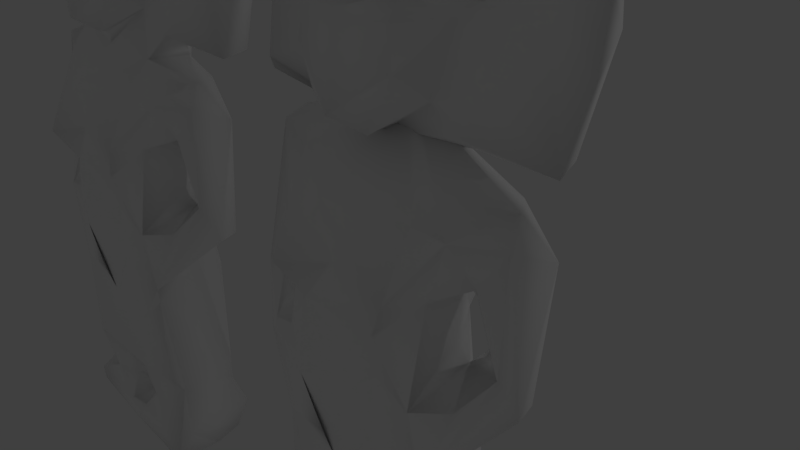 # Source: huaxtec-actuallylowpoly-neo-split.blend  (saved by Blender 2.78.0; exported with 4.5.12 LTS)
import bpy
from mathutils import Matrix  # noqa: F401  (used for matrix-valued properties, if any)

bpy.ops.wm.read_factory_settings(use_empty=True)
scene = bpy.context.scene
scene.name = 'Scene'

# ---- collections
col_collection_1 = bpy.data.collections.new('Collection 1'); scene.collection.children.link(col_collection_1)

# ---- materials (node trees are filled in below, after node groups)
mat_model_002 = bpy.data.materials.new('model.002')
mat_model_002.alpha_threshold = 0.0
mat_model_002.use_transparent_shadow = False
mat_model_002.diffuse_color = (1.0, 1.0, 1.0, 1.0)
mat_model_002.specular_color = (0.0, 0.0, 0.0)
mat_model_002.roughness = 0.5
mat_model_002.specular_intensity = 1.0

# ---- material node trees

# ---- world
world_world = bpy.data.worlds.new('World'); scene.world = world_world
world_world.color = (0.05088, 0.05088, 0.05088)
world_world.use_sun_shadow = False
world_world.sun_shadow_jitter_overblur = 0.0
world_world.cycles.sampling_method = 'MANUAL'

# ---- cameras
cam_camera = bpy.data.cameras.new('Camera')
cam_camera.clip_end = 100.0
cam_camera.lens = 35.0
cam_camera.sensor_width = 32.0
cam_camera.sensor_height = 18.0
cam_camera.ortho_scale = 7.314
cam_camera.dof.focus_distance = 0.0
cam_camera.dof.aperture_fstop = 128.0

# ---- lights
light_lamp = bpy.data.lights.new('Lamp', 'POINT')
light_lamp.transmission_factor = 0.0
light_lamp.cutoff_distance = 30.0
light_lamp.energy = 100.0
light_lamp.shadow_buffer_clip_start = 1.001
light_lamp.shadow_soft_size = 0.1
light_lamp.shadow_maximum_resolution = 0.006
light_lamp.use_absolute_resolution = True

# ---- meshes
me_model = bpy.data.meshes.new('model')
me_model.from_pydata([(-5.502, -1.08, 1.243), (-5.502, -1.082, 1.245), (-5.502, -1.082, 1.248), (-5.494, -1.111, 1.317), (-5.494, -1.112, 1.316), (-5.497, -1.113, 1.316), (-5.494, -1.111, 1.317), (-5.494, -1.115, 1.314), (-0.2418, -0.4765, -1.675), (-0.4237, -0.8261, -0.871), (0.2837, -1.181, -0.3156), (-1.099, -0.5355, -1.068), (-2.152, -1.321, -0.6769), (-3.081, -1.372, -0.5601), (-0.1976, -1.446, -0.1634), (-2.861, -0.798, -1.118), (-1.622, -0.1107, -1.357), (0.862, 0.2211, -1.654), (0.2297, -0.3431, -1.301), (0.2173, 0.2068, -1.584), (-2.318, -0.6657, -0.9977), (-3.228, -1.276, -0.6464), (-3.757, -1.26, -0.8822), (-3.54, -2.066, 0.2902), (-1.97, -1.305, -0.2319), (-4.319, -0.8615, -1.285), (-2.638, -1.57, 0.04164), (-3.368, -0.9208, -1.022), (1.749, -0.7732, -0.3513), (1.242, -1.067, 0.099), (1.526, 0.13, -1.509), (2.278, 0.5118, -1.745), (2.221, -0.05222, -1.173), (-4.141, -2.107, 0.3483), (-1.053, -1.243, 0.1023), (2.612, -0.3324, -0.6443), (-4.719, -1.205, -0.81), (2.201, -0.9993, 0.2748), (-3.818, -0.5961, -1.268), (2.949, -0.5911, -0.2243), (0.8562, -0.7956, -0.4255), (-3.137, -1.571, -0.005624), (1.228, 0.811, -2.098), (-3.437, -1.618, 0.1435), (-4.73, -0.8236, -1.231), (-3.657, -0.8474, -0.975), (2.469, -0.871, 0.247), (0.9019, 0.4716, -1.936), (2.669, 0.0406, -1.019), (-4.561, -1.698, -0.01345), (-4.674, -1.638, -0.3401), (0.6561, 0.5271, -1.57), (-0.9024, -1.265, 0.4812), (4.041, -0.1533, -0.4901), (5.134, 1.117, -1.97), (4.569, 0.705, -1.436), (1.183, -1.081, 0.6312), (4.84, 1.048, -1.974), (5.526, 1.112, -1.619), (5.099, 0.4648, -1.058), (3.873, 0.7816, -1.774), (4.025, -0.6013, 0.228), (-0.2038, -1.239, 0.3), (-5.682, -1.491, -0.463), (-0.7671, 0.357, -1.624), (3.582, 1.118, -1.865), (4.592, 1.246, -1.755), (-3.36, -1.34, 0.8998), (4.632, -0.1402, -0.2893), (4.058, 0.5068, -1.08), (4.319, -0.4089, 0.3906), (5.599, 0.5828, -1.05), (5.874, -0.2825, 0.1645), (-1.975, -0.2639, -0.8872), (4.624, 0.6371, -1.016), (5.142, 0.316, -0.7419), (-4.392, -1.843, 0.6488), (-0.3554, 0.4767, -1.336), (4.269, 0.1256, -0.4441), (-1.968, -0.9436, -0.2695), (1.898, 0.705, -1.807), (4.87, 0.2821, -0.5014), (5.282, -0.2932, 0.4537), (-1.576, -1.117, 0.3985), (4.082, 1.064, -1.742), (-5.674, -1.64, 0.02885), (1.666, 1.011, -1.61), (-3.48, -0.1307, -0.8722), (4.977, 0.8262, -0.6405), (-4.489, -1.346, 0.3913), (5.385, 1.413, -1.53), (4.139, 0.7661, -0.6932), (-1.741, -0.7027, -0.4022), (2.882, 0.9633, -1.835), (-2.375, -0.3242, -0.8811), (-3.721, -0.0571, -1.025), (-5.752, -1.213, -0.4849), (3.956, 1.296, -1.678), (0.5393, 0.7205, -1.8), (-2.325, -1.117, 0.3895), (1.175, 1.234, -2.003), (4.599, 1.525, -1.617), (4.501, 0.4643, -0.3121), (0.2188, 0.8746, -1.916), (-5.108, -1.113, 0.4116), (-2.177, 0.1315, -1.1), (0.5998, -0.398, 0.5813), (5.787, 0.3211, 0.6646), (0.7038, -1.11, 1.1), (0.8708, -0.3695, 0.725), (-4.848, -0.6794, -0.4802), (0.4722, 0.8743, -1.37), (0.881, 1.483, -2.097), (-0.3793, -1.164, 0.8221), (-4.401, -1.447, 0.9644), (-1.759, 0.6564, -1.836), (1.281, -0.9273, 1.379), (5.095, 1.496, -1.574), (0.3532, 1.156, -2.239), (-2.696, 0.1103, -1.123), (-5.597, -0.8357, -0.2029), (-0.03189, 0.886, -1.549), (-0.01264, 0.5349, -1.343), (3.784, 1.546, -1.53), (-1.302, -1.292, 1.243), (-0.3727, 0.7902, -1.443), (-3.204, -1.259, 0.6413), (-4.77, -0.2442, -0.9108), (1.941, 1.309, -1.354), (-0.909, -1.393, 1.171), (-1.964, 0.5392, -0.9425), (3.944, 0.3659, 0.9668), (-0.2425, -0.5557, 0.6317), (0.3719, 1.041, -1.536), (-1.944, -1.082, 0.6951), (0.3069, 1.593, -2.171), (-0.3338, 0.7033, -1.265), (4.096, 0.5902, -0.2871), (-1.622, -0.7051, 0.8856), (1.326, 1.283, -1.359), (-5.598, -1.17, 0.1995), (4.891, 1.829, -1.332), (-2.444, 1.014, -2.034), (4.994, 0.9886, -0.5163), (5.389, 1.643, -1.33), (-0.1333, -0.6955, 0.8009), (-2.303, 0.9103, -1.938), (-1.9, 1.047, -1.659), (-5.052, 0.02478, -1.015), (-2.457, -1.258, 0.9283), (-4.308, 0.3159, -1.347), (-2.151, 0.6829, -1.377), (-0.008058, 0.888, -1.21), (1.784, -0.3867, 0.7203), (-3.681, 0.9356, -1.932), (-1.688, -1.527, 1.746), (-0.3653, 0.8245, -1.277), (5.228, 0.9825, -0.2275), (-0.7298, -1.049, 1.662), (0.493, 1.175, -1.138), (-5.395, -0.5476, -0.3473), (0.7063, 1.223, -1.267), (0.6227, 1.899, -1.76), (5.006, 0.76, -0.01883), (1.217, -0.6135, 1.509), (-1.749, 1.368, -1.467), (-5.0, 0.6797, -1.69), (-3.562, -1.594, 1.469), (-1.785, -0.8202, 0.8781), (-5.698, 0.1576, -1.135), (4.175, 0.8812, 0.1677), (3.68, 1.983, -1.123), (4.029, 1.322, -0.4231), (4.468, 0.5078, 0.9315), (-5.388, -1.421, 1.196), (3.916, 1.81, -1.216), (5.278, 1.999, -1.038), (0.6346, -0.3904, 0.9998), (-1.912, 1.181, -1.223), (-5.836, -0.4892, -0.2382), (-2.727, -1.69, 2.017), (1.411, -0.1753, 0.8577), (-2.452, 1.507, -1.721), (-3.476, -1.783, 2.074), (4.639, 0.9201, 0.1498), (5.668, 0.8467, 0.8913), (0.2801, -0.03696, 0.6697), (-4.642, -1.743, 1.926), (-1.32, -0.7335, 1.246), (0.3321, 1.528, -1.407), (3.958, 1.042, 0.1072), (-4.87, 0.9383, -1.583), (5.004, 0.7259, 1.124), (-1.841, 0.8092, -0.667), (2.839, 1.724, -1.061), (-0.922, 1.377, -1.178), (5.389, 1.805, -0.509), (5.526, 1.336, 0.07308), (1.266, 0.08316, 0.7628), (-1.903, -0.406, 0.8029), (-3.365, 1.383, -1.715), (5.166, 1.422, -0.1354), (1.83, 1.614, -0.9681), (-5.655, -1.024, 0.9522), (-4.392, 1.185, -1.613), (-2.229, 0.5732, -0.55), (2.085, 0.2553, 0.8835), (5.131, 1.338, 0.3052), (4.344, 1.624, -0.5323), (-3.153, -1.336, 2.212), (0.1247, -0.3802, 1.135), (-1.597, 1.417, -1.19), (-0.5447, 1.136, -0.9703), (-2.822, 0.6409, -0.7701), (-5.82, -0.7922, 0.4207), (3.087, 0.3085, 0.856), (-1.774, -0.9758, 1.906), (4.605, 1.992, -1.017), (4.762, 1.671, -0.2661), (-3.632, 0.5889, -0.7925), (-0.5815, -0.2545, 0.9716), (0.2843, 1.15, -0.8868), (-3.064, -0.5045, 0.8179), (-2.435, -0.5789, 0.9538), (5.117, 2.043, -0.6298), (-4.18, 0.07729, -0.1865), (-4.537, 0.8616, -1.211), (-5.831, 0.08454, -0.3257), (-1.498, -0.1619, 0.6797), (-5.537, 0.6984, -1.078), (4.745, 1.218, 0.4141), (-3.944, -0.4919, 0.658), (-3.227, -1.01, 1.571), (5.479, 0.7704, 0.8863), (-4.98, -0.4946, 0.5506), (-5.851, -0.5013, 0.3792), (-5.423, -1.133, 1.519), (-5.699, -0.7929, 0.938), (-4.215, -0.9206, 1.295), (-4.553, -1.392, 2.128)], [], [(2, 0, 1), (2, 1, 0), (3, 4, 5), (5, 4, 6), (5, 7, 3), (6, 7, 5), (7, 4, 3), (6, 4, 7), (10, 14, 9), (8, 18, 9), (18, 8, 19), (12, 13, 15), (11, 8, 9), (9, 18, 10), (11, 16, 8), (62, 14, 10), (18, 19, 17), (12, 15, 20), (34, 14, 52), (15, 13, 21), (26, 13, 12), (14, 11, 9), (10, 18, 40), (21, 27, 15), (23, 33, 22), (40, 18, 30), (26, 12, 24), (36, 44, 22), (22, 33, 36), (25, 22, 44), (32, 30, 31), (10, 40, 29), (30, 18, 17), (50, 36, 33), (31, 48, 32), (29, 28, 37), (35, 39, 28), (48, 35, 28), (28, 39, 37), (19, 8, 77), (20, 79, 12), (23, 22, 43), (11, 14, 34), (40, 30, 28), (42, 30, 47), (30, 17, 47), (27, 21, 43), (38, 22, 25), (10, 29, 62), (26, 41, 13), (41, 21, 13), (28, 30, 48), (38, 45, 22), (30, 32, 48), (49, 50, 33), (40, 28, 29), (31, 30, 42), (37, 39, 46), (45, 43, 22), (71, 57, 54), (48, 31, 60), (48, 53, 35), (48, 60, 53), (20, 15, 94), (21, 41, 43), (57, 71, 59), (55, 57, 59), (27, 43, 45), (53, 39, 35), (64, 77, 8), (33, 23, 67), (42, 80, 31), (19, 51, 17), (39, 53, 61), (93, 60, 31), (36, 50, 63), (60, 69, 53), (58, 71, 54), (73, 16, 11), (47, 17, 51), (80, 93, 31), (64, 8, 16), (68, 75, 72), (72, 75, 71), (61, 53, 70), (69, 60, 55), (46, 39, 61), (57, 55, 66), (14, 62, 52), (24, 12, 79), (60, 84, 55), (67, 76, 33), (59, 74, 55), (59, 71, 75), (65, 60, 93), (81, 75, 68), (84, 66, 55), (49, 33, 76), (53, 69, 91), (53, 68, 70), (50, 85, 63), (68, 53, 78), (74, 69, 55), (67, 23, 43), (25, 44, 38), (49, 85, 50), (56, 29, 37), (103, 47, 98), (63, 96, 36), (98, 47, 51), (68, 72, 70), (20, 92, 79), (77, 122, 19), (84, 60, 65), (118, 42, 47), (81, 68, 78), (76, 89, 49), (11, 92, 73), (15, 27, 87), (11, 34, 83), (99, 24, 79), (72, 82, 70), (59, 75, 88), (80, 42, 100), (54, 57, 101), (74, 59, 88), (99, 26, 24), (20, 94, 92), (15, 87, 94), (44, 95, 38), (41, 26, 126), (54, 90, 58), (84, 65, 97), (72, 71, 58), (11, 83, 92), (115, 64, 16), (73, 105, 16), (53, 91, 78), (61, 70, 46), (86, 80, 100), (103, 118, 47), (66, 84, 101), (73, 92, 94), (78, 102, 81), (117, 54, 101), (29, 106, 62), (103, 64, 115), (83, 34, 52), (118, 103, 115), (85, 49, 104), (85, 96, 63), (45, 38, 95), (43, 41, 126), (113, 52, 62), (127, 95, 44), (56, 109, 29), (93, 80, 128), (51, 111, 98), (66, 101, 57), (79, 92, 99), (42, 112, 100), (45, 87, 27), (103, 121, 64), (87, 45, 95), (92, 83, 99), (94, 105, 73), (56, 37, 108), (96, 85, 140), (90, 54, 117), (26, 99, 126), (76, 67, 114), (132, 113, 62), (96, 110, 36), (16, 105, 130), (156, 77, 64), (116, 108, 37), (104, 140, 85), (75, 81, 88), (112, 42, 118), (104, 49, 89), (84, 97, 101), (115, 16, 130), (105, 94, 119), (82, 72, 107), (86, 128, 80), (127, 44, 36), (51, 19, 122), (83, 134, 99), (46, 153, 37), (87, 119, 94), (62, 106, 132), (144, 58, 90), (121, 125, 156), (64, 121, 156), (91, 137, 78), (91, 69, 74), (129, 124, 52), (129, 52, 113), (81, 102, 163), (97, 65, 123), (124, 83, 52), (110, 96, 120), (152, 51, 122), (112, 118, 135), (56, 108, 109), (111, 51, 152), (77, 136, 122), (74, 88, 143), (102, 78, 137), (127, 36, 110), (144, 90, 117), (123, 65, 93), (89, 76, 114), (129, 113, 108), (77, 156, 136), (99, 134, 149), (98, 133, 103), (171, 93, 128), (118, 115, 135), (106, 29, 109), (100, 139, 86), (120, 96, 140), (91, 74, 143), (133, 98, 111), (105, 142, 146), (142, 105, 119), (37, 153, 116), (117, 101, 141), (151, 105, 146), (109, 108, 177), (67, 43, 126), (131, 153, 46), (145, 108, 113), (124, 138, 83), (134, 83, 168), (152, 122, 136), (46, 70, 131), (147, 135, 115), (163, 88, 81), (103, 133, 121), (97, 123, 101), (116, 129, 108), (127, 150, 95), (142, 119, 154), (110, 120, 160), (138, 168, 83), (164, 116, 153), (126, 99, 149), (87, 154, 119), (150, 87, 95), (144, 117, 141), (115, 130, 147), (148, 150, 127), (113, 132, 145), (89, 114, 104), (105, 151, 130), (149, 134, 155), (150, 154, 87), (100, 112, 139), (136, 156, 152), (67, 126, 149), (160, 148, 110), (168, 155, 134), (135, 162, 112), (127, 110, 148), (129, 116, 158), (124, 129, 158), (88, 157, 143), (133, 111, 159), (111, 152, 159), (170, 102, 137), (140, 104, 214), (88, 163, 157), (93, 171, 123), (67, 149, 167), (141, 101, 123), (121, 133, 189), (133, 159, 161), (165, 135, 147), (166, 150, 148), (177, 108, 145), (189, 133, 161), (137, 91, 172), (149, 155, 167), (170, 163, 102), (160, 120, 179), (150, 166, 154), (67, 167, 114), (128, 86, 139), (140, 179, 120), (148, 160, 169), (166, 148, 169), (70, 82, 173), (124, 188, 138), (218, 91, 143), (139, 112, 162), (114, 174, 104), (130, 151, 205), (169, 160, 179), (156, 125, 212), (196, 58, 144), (176, 144, 141), (141, 123, 175), (154, 200, 142), (218, 172, 91), (131, 70, 173), (130, 178, 147), (190, 137, 172), (167, 174, 114), (155, 180, 167), (175, 123, 171), (179, 140, 214), (181, 153, 198), (165, 147, 178), (152, 156, 212), (170, 184, 163), (174, 167, 187), (143, 157, 201), (164, 153, 181), (174, 214, 104), (210, 177, 145), (183, 167, 180), (139, 189, 161), (125, 121, 195), (182, 146, 142), (82, 107, 185), (170, 137, 190), (82, 185, 192), (144, 176, 196), (204, 154, 166), (183, 187, 167), (124, 158, 188), (132, 106, 186), (159, 152, 212), (109, 186, 106), (166, 169, 229), (128, 139, 202), (199, 168, 138), (171, 128, 194), (121, 189, 195), (200, 182, 142), (132, 186, 220), (146, 182, 151), (179, 214, 235), (194, 128, 202), (158, 116, 164), (175, 217, 141), (168, 199, 216), (131, 206, 153), (162, 135, 165), (197, 185, 107), (197, 107, 196), (220, 210, 145), (191, 204, 166), (181, 109, 177), (202, 161, 159), (109, 181, 198), (212, 221, 159), (203, 214, 174), (161, 202, 139), (157, 163, 207), (173, 82, 192), (130, 205, 193), (205, 151, 182), (212, 125, 195), (218, 208, 172), (198, 186, 109), (189, 139, 162), (138, 188, 228), (159, 221, 202), (200, 154, 204), (141, 217, 176), (198, 221, 186), (153, 206, 198), (155, 216, 180), (179, 227, 169), (210, 158, 164), (229, 191, 166), (164, 181, 177), (177, 210, 164), (162, 165, 211), (210, 188, 158), (212, 186, 221), (155, 168, 216), (235, 227, 179), (174, 187, 236), (145, 132, 220), (228, 199, 138), (188, 210, 220), (182, 213, 205), (201, 157, 207), (214, 203, 237), (220, 186, 212), (130, 193, 178), (203, 174, 236), (219, 213, 200), (171, 217, 175), (200, 213, 182), (171, 215, 190), (225, 219, 226), (215, 171, 194), (194, 202, 215), (220, 212, 193), (213, 219, 222), (206, 131, 215), (205, 220, 193), (170, 230, 184), (189, 162, 211), (185, 233, 192), (213, 222, 205), (208, 217, 171), (205, 228, 220), (180, 209, 183), (208, 171, 172), (227, 225, 229), (205, 222, 228), (228, 223, 199), (206, 215, 202), (178, 193, 211), (207, 163, 184), (222, 223, 228), (226, 204, 191), (234, 225, 227), (229, 169, 227), (143, 201, 218), (216, 199, 223), (171, 190, 172), (173, 170, 131), (131, 170, 190), (234, 231, 225), (195, 189, 211), (219, 200, 204), (176, 224, 196), (202, 221, 198), (197, 196, 201), (226, 191, 229), (219, 225, 222), (183, 239, 187), (165, 178, 211), (190, 215, 131), (212, 211, 193), (219, 204, 226), (229, 225, 226), (218, 217, 208), (198, 206, 202), (207, 233, 197), (225, 231, 222), (195, 211, 212), (197, 233, 185), (176, 217, 224), (201, 196, 224), (197, 201, 207), (228, 188, 220), (209, 180, 216), (203, 236, 237), (234, 227, 237), (230, 170, 173), (238, 222, 231), (223, 222, 232), (184, 230, 207), (239, 183, 209), (234, 238, 231), (237, 227, 235), (237, 235, 214), (187, 239, 236), (224, 217, 218), (222, 238, 232), (223, 232, 209), (223, 209, 216), (234, 237, 238), (218, 201, 224), (238, 237, 236), (207, 192, 233), (230, 173, 192), (232, 238, 209), (239, 238, 236), (238, 239, 209), (207, 230, 192), (58, 196, 107), (72, 58, 107)])
me_model.polygons.foreach_set('use_smooth', [True] * 480)
_uv = me_model.uv_layers.new(name='UVMap.001')
_uv.uv.foreach_set('vector', [0.3384, 0.9642, 0.338, 0.9641, 0.3382, 0.9642, 0.3384, 0.9642, 0.3382, 0.9642, 0.338, 0.9641, 0.3446, 0.9638, 0.3446, 0.9639, 0.3446, 0.9641, 0.3446, 0.9641, 0.3446, 0.9639, 0.3446, 0.9638, 0.3446, 0.9641, 0.3446, 0.9639, 0.3446, 0.9638, 0.3446, 0.9638, 0.3446, 0.9639, 0.3446, 0.9641, 0.3446, 0.9639, 0.3446, 0.9639, 0.3446, 0.9638, 0.3446, 0.9638, 0.3446, 0.9639, 0.3446, 0.9639, 0.2851, 0.4853, 0.297, 0.5223, 0.2237, 0.5336, 0.1539, 0.5183, 0.1758, 0.4789, 0.2237, 0.5336, 0.1758, 0.4789, 0.1539, 0.5183, 0.1268, 0.4697, 0.242, 0.69, 0.2568, 0.7536, 0.1879, 0.7379, 0.1939, 0.5854, 0.1539, 0.5183, 0.2237, 0.5336, 0.2237, 0.5336, 0.1758, 0.4789, 0.2851, 0.4853, 0.1939, 0.5854, 0.1451, 0.6249, 0.1539, 0.5183, 0.3233, 0.5228, 0.297, 0.5223, 0.2851, 0.4853, 0.1758, 0.4789, 0.1268, 0.4697, 0.1245, 0.4166, 0.242, 0.69, 0.1879, 0.7379, 0.1957, 0.6865, 0.299, 0.5969, 0.297, 0.5223, 0.329, 0.5793, 0.1879, 0.7379, 0.2568, 0.7536, 0.2375, 0.776, 0.3, 0.7302, 0.2568, 0.7536, 0.242, 0.69, 0.297, 0.5223, 0.1939, 0.5854, 0.2237, 0.5336, 0.2851, 0.4853, 0.1758, 0.4789, 0.2558, 0.4282, 0.2375, 0.776, 0.1958, 0.7831, 0.1879, 0.7379, 0.3365, 0.8142, 0.3363, 0.8622, 0.218, 0.819, 0.2558, 0.4282, 0.1758, 0.4789, 0.1488, 0.3566, 0.3, 0.7302, 0.242, 0.69, 0.2743, 0.6744, 0.2153, 0.9004, 0.1712, 0.8935, 0.218, 0.819, 0.218, 0.819, 0.3363, 0.8622, 0.2153, 0.9004, 0.1697, 0.8634, 0.218, 0.819, 0.1712, 0.8935, 0.1881, 0.3029, 0.1488, 0.3566, 0.1172, 0.2929, 0.2851, 0.4853, 0.2558, 0.4282, 0.3093, 0.3983, 0.1488, 0.3566, 0.1758, 0.4789, 0.1245, 0.4166, 0.2591, 0.9115, 0.2153, 0.9004, 0.3363, 0.8622, 0.1172, 0.2929, 0.1882, 0.2721, 0.1881, 0.3029, 0.3093, 0.3983, 0.2695, 0.3423, 0.3265, 0.3252, 0.2418, 0.2777, 0.2807, 0.2529, 0.2695, 0.3423, 0.1882, 0.2721, 0.2418, 0.2777, 0.2695, 0.3423, 0.2695, 0.3423, 0.2807, 0.2529, 0.3265, 0.3252, 0.1268, 0.4697, 0.1539, 0.5183, 0.1247, 0.512, 0.1957, 0.6865, 0.2572, 0.6686, 0.242, 0.69, 0.3365, 0.8142, 0.218, 0.819, 0.3035, 0.797, 0.1939, 0.5854, 0.297, 0.5223, 0.299, 0.5969, 0.2558, 0.4282, 0.1488, 0.3566, 0.2695, 0.3423, 0.0701, 0.3762, 0.1488, 0.3566, 0.09594, 0.4115, 0.1488, 0.3566, 0.1245, 0.4166, 0.09594, 0.4115, 0.1958, 0.7831, 0.2375, 0.776, 0.3035, 0.797, 0.1615, 0.8161, 0.218, 0.819, 0.1697, 0.8634, 0.2851, 0.4853, 0.3093, 0.3983, 0.3233, 0.5228, 0.3, 0.7302, 0.2939, 0.775, 0.2568, 0.7536, 0.2939, 0.775, 0.2375, 0.776, 0.2568, 0.7536, 0.2695, 0.3423, 0.1488, 0.3566, 0.1882, 0.2721, 0.1615, 0.8161, 0.1923, 0.8048, 0.218, 0.819, 0.1488, 0.3566, 0.1881, 0.3029, 0.1882, 0.2721, 0.2912, 0.8952, 0.2591, 0.9115, 0.3363, 0.8622, 0.2558, 0.4282, 0.2695, 0.3423, 0.3093, 0.3983, 0.1172, 0.2929, 0.1488, 0.3566, 0.0701, 0.3762, 0.3265, 0.3252, 0.2807, 0.2529, 0.321, 0.2897, 0.1923, 0.8048, 0.3035, 0.797, 0.218, 0.819, 0.188, 0.01619, 0.09956, 0.07648, 0.1004, 0.04941, 0.1882, 0.2721, 0.1172, 0.2929, 0.1149, 0.1625, 0.1882, 0.2721, 0.2496, 0.154, 0.2418, 0.2777, 0.1882, 0.2721, 0.1149, 0.1625, 0.2496, 0.154, 0.1957, 0.6865, 0.1879, 0.7379, 0.1829, 0.6975, 0.2375, 0.776, 0.2939, 0.775, 0.3035, 0.797, 0.09956, 0.07648, 0.188, 0.01619, 0.1892, 0.05838, 0.1456, 0.09881, 0.09956, 0.07648, 0.1892, 0.05838, 0.1958, 0.7831, 0.3035, 0.797, 0.1923, 0.8048, 0.2496, 0.154, 0.2807, 0.2529, 0.2418, 0.2777, 0.1101, 0.5472, 0.1247, 0.512, 0.1539, 0.5183, 0.3363, 0.8622, 0.3365, 0.8142, 0.35, 0.7928, 0.0701, 0.3762, 0.09723, 0.3209, 0.1172, 0.2929, 0.1268, 0.4697, 0.1145, 0.4282, 0.1245, 0.4166, 0.2807, 0.2529, 0.2496, 0.154, 0.3179, 0.1619, 0.09739, 0.238, 0.1149, 0.1625, 0.1172, 0.2929, 0.2153, 0.9004, 0.2591, 0.9115, 0.2454, 0.9767, 0.1149, 0.1625, 0.1756, 0.1433, 0.2496, 0.154, 0.1195, 0.01694, 0.188, 0.01619, 0.1004, 0.04941, 0.1837, 0.6562, 0.1451, 0.6249, 0.1939, 0.5854, 0.09594, 0.4115, 0.1245, 0.4166, 0.1145, 0.4282, 0.09723, 0.3209, 0.09739, 0.238, 0.1172, 0.2929, 0.1101, 0.5472, 0.1539, 0.5183, 0.1451, 0.6249, 0.2683, 0.1046, 0.2174, 0.05883, 0.3146, 0.004364, 0.3146, 0.004364, 0.2174, 0.05883, 0.188, 0.01619, 0.3179, 0.1619, 0.2496, 0.154, 0.3168, 0.1407, 0.1756, 0.1433, 0.1149, 0.1625, 0.1456, 0.09881, 0.321, 0.2897, 0.2807, 0.2529, 0.3179, 0.1619, 0.09956, 0.07648, 0.1456, 0.09881, 0.09902, 0.09483, 0.297, 0.5223, 0.3233, 0.5228, 0.329, 0.5793, 0.2743, 0.6744, 0.242, 0.69, 0.2572, 0.6686, 0.1149, 0.1625, 0.1049, 0.1357, 0.1456, 0.09881, 0.35, 0.7928, 0.3413, 0.8795, 0.3363, 0.8622, 0.1892, 0.05838, 0.1767, 0.09653, 0.1456, 0.09881, 0.1892, 0.05838, 0.188, 0.01619, 0.2174, 0.05883, 0.09055, 0.1765, 0.1149, 0.1625, 0.09739, 0.238, 0.2338, 0.08132, 0.2174, 0.05883, 0.2683, 0.1046, 0.1049, 0.1357, 0.09902, 0.09483, 0.1456, 0.09881, 0.2912, 0.8952, 0.3363, 0.8622, 0.3413, 0.8795, 0.2496, 0.154, 0.1756, 0.1433, 0.1947, 0.1339, 0.2496, 0.154, 0.2683, 0.1046, 0.3168, 0.1407, 0.2591, 0.9115, 0.2805, 0.9828, 0.2454, 0.9767, 0.2683, 0.1046, 0.2496, 0.154, 0.2406, 0.1338, 0.1767, 0.09653, 0.1756, 0.1433, 0.1456, 0.09881, 0.35, 0.7928, 0.3365, 0.8142, 0.3035, 0.797, 0.1697, 0.8634, 0.1712, 0.8935, 0.1615, 0.8161, 0.2912, 0.8952, 0.2805, 0.9828, 0.2591, 0.9115, 0.3474, 0.4063, 0.3093, 0.3983, 0.3265, 0.3252, 0.07138, 0.4624, 0.09594, 0.4115, 0.09485, 0.434, 0.2454, 0.9767, 0.2313, 0.9832, 0.2153, 0.9004, 0.09485, 0.434, 0.09594, 0.4115, 0.1145, 0.4282, 0.2683, 0.1046, 0.3146, 0.004364, 0.3168, 0.1407, 0.1957, 0.6865, 0.2381, 0.6496, 0.2572, 0.6686, 0.1247, 0.512, 0.1238, 0.4851, 0.1268, 0.4697, 0.1049, 0.1357, 0.1149, 0.1625, 0.09055, 0.1765, 0.03949, 0.4484, 0.0701, 0.3762, 0.09594, 0.4115, 0.2338, 0.08132, 0.2683, 0.1046, 0.2406, 0.1338, 0.3413, 0.8795, 0.3015, 0.8845, 0.2912, 0.8952, 0.1939, 0.5854, 0.2381, 0.6496, 0.1837, 0.6562, 0.1879, 0.7379, 0.1958, 0.7831, 0.1578, 0.7796, 0.1939, 0.5854, 0.299, 0.5969, 0.3125, 0.6344, 0.3055, 0.7004, 0.2743, 0.6744, 0.2572, 0.6686, 0.3146, 0.004364, 0.3256, 0.0519, 0.3168, 0.1407, 0.1892, 0.05838, 0.2174, 0.05883, 0.1981, 0.06809, 0.09723, 0.3209, 0.0701, 0.3762, 0.05332, 0.3781, 0.1004, 0.04941, 0.09956, 0.07648, 0.09366, 0.08482, 0.1767, 0.09653, 0.1892, 0.05838, 0.1981, 0.06809, 0.3055, 0.7004, 0.3, 0.7302, 0.2743, 0.6744, 0.1957, 0.6865, 0.1829, 0.6975, 0.2381, 0.6496, 0.1879, 0.7379, 0.1578, 0.7796, 0.1829, 0.6975, 0.1712, 0.8935, 0.1463, 0.8038, 0.1615, 0.8161, 0.2939, 0.775, 0.3, 0.7302, 0.3267, 0.7751, 0.1004, 0.04941, 0.1098, 0.02395, 0.1195, 0.01694, 0.1049, 0.1357, 0.09055, 0.1765, 0.09487, 0.1441, 0.3146, 0.004364, 0.188, 0.01619, 0.1195, 0.01694, 0.1939, 0.5854, 0.3125, 0.6344, 0.2381, 0.6496, 0.07739, 0.619, 0.1101, 0.5472, 0.1451, 0.6249, 0.1837, 0.6562, 0.1418, 0.6698, 0.1451, 0.6249, 0.2496, 0.154, 0.1947, 0.1339, 0.2406, 0.1338, 0.3179, 0.1619, 0.3168, 0.1407, 0.321, 0.2897, 0.0823, 0.3507, 0.09723, 0.3209, 0.05332, 0.3781, 0.07138, 0.4624, 0.03949, 0.4484, 0.09594, 0.4115, 0.09902, 0.09483, 0.1049, 0.1357, 0.09366, 0.08482, 0.1837, 0.6562, 0.2381, 0.6496, 0.1829, 0.6975, 0.2406, 0.1338, 0.2308, 0.1012, 0.2338, 0.08132, 0.8234, 0.08331, 0.8281, 0.08637, 0.8258, 0.1135, 0.6123, 0.449, 0.6178, 0.4495, 0.609, 0.4903, 0.07138, 0.4624, 0.1101, 0.5472, 0.07739, 0.619, 0.3125, 0.6344, 0.299, 0.5969, 0.329, 0.5793, 0.03949, 0.4484, 0.07138, 0.4624, 0.07739, 0.619, 0.2805, 0.9828, 0.2912, 0.8952, 0.2921, 0.9247, 0.2805, 0.9828, 0.2313, 0.9832, 0.2454, 0.9767, 0.1923, 0.8048, 0.1615, 0.8161, 0.1463, 0.8038, 0.3035, 0.797, 0.2939, 0.775, 0.3267, 0.7751, 0.3503, 0.5331, 0.329, 0.5793, 0.3233, 0.5228, 0.1576, 0.8909, 0.1463, 0.8038, 0.1712, 0.8935, 0.3474, 0.4063, 0.3192, 0.423, 0.3093, 0.3983, 0.09739, 0.238, 0.09723, 0.3209, 0.09981, 0.318, 0.1145, 0.4282, 0.1092, 0.4392, 0.09485, 0.434, 0.8243, 0.1097, 0.8258, 0.1135, 0.8282, 0.1002, 0.2572, 0.6686, 0.2381, 0.6496, 0.3055, 0.7004, 0.0701, 0.3762, 0.03508, 0.3982, 0.05332, 0.3781, 0.1923, 0.8048, 0.1578, 0.7796, 0.1958, 0.7831, 0.07138, 0.4624, 0.09078, 0.4799, 0.1101, 0.5472, 0.1578, 0.7796, 0.1923, 0.8048, 0.1463, 0.8038, 0.2381, 0.6496, 0.3125, 0.6344, 0.3055, 0.7004, 0.1829, 0.6975, 0.1418, 0.6698, 0.1837, 0.6562, 0.3474, 0.4063, 0.3265, 0.3252, 0.3759, 0.4499, 0.6871, 0.9459, 0.6438, 0.9429, 0.6701, 0.9417, 0.1098, 0.02395, 0.1004, 0.04941, 0.1028, 0.04384, 0.3, 0.7302, 0.3055, 0.7004, 0.3267, 0.7751, 0.3413, 0.8795, 0.35, 0.7928, 0.3443, 0.8788, 0.3155, 0.5169, 0.3503, 0.5331, 0.3233, 0.5228, 0.2313, 0.9832, 0.2008, 0.9058, 0.2153, 0.9004, 0.1451, 0.6249, 0.1418, 0.6698, 0.1322, 0.6483, 0.1091, 0.5138, 0.1247, 0.512, 0.1101, 0.5472, 0.385, 0.3996, 0.3759, 0.4499, 0.3265, 0.3252, 0.2921, 0.9247, 0.267, 0.9744, 0.2805, 0.9828, 0.2174, 0.05883, 0.2338, 0.08132, 0.1981, 0.06809, 0.03508, 0.3982, 0.0701, 0.3762, 0.03949, 0.4484, 0.2921, 0.9247, 0.2912, 0.8952, 0.3015, 0.8845, 0.1049, 0.1357, 0.09487, 0.1441, 0.09366, 0.08482, 0.07739, 0.619, 0.1451, 0.6249, 0.1322, 0.6483, 0.1418, 0.6698, 0.1829, 0.6975, 0.1431, 0.7183, 0.3256, 0.0519, 0.3146, 0.004364, 0.3113, 0.004573, 0.8238, 0.344, 0.8186, 0.3277, 0.8244, 0.3328, 0.1576, 0.8909, 0.1712, 0.8935, 0.2153, 0.9004, 0.1145, 0.4282, 0.1268, 0.4697, 0.1238, 0.4851, 0.3125, 0.6344, 0.3286, 0.6659, 0.3055, 0.7004, 0.5998, 0.3107, 0.5999, 0.3495, 0.589, 0.3353, 0.1578, 0.7796, 0.1431, 0.7183, 0.1829, 0.6975, 0.6046, 0.512, 0.6178, 0.4495, 0.6152, 0.5036, 0.1138, 0.01913, 0.1195, 0.01694, 0.1098, 0.02395, 0.09078, 0.4799, 0.1032, 0.5095, 0.1091, 0.5138, 0.1101, 0.5472, 0.09078, 0.4799, 0.1091, 0.5138, 0.1947, 0.1339, 0.227, 0.1355, 0.2406, 0.1338, 0.1947, 0.1339, 0.1756, 0.1433, 0.1767, 0.09653, 0.3847, 0.5813, 0.374, 0.6164, 0.329, 0.5793, 0.3847, 0.5813, 0.329, 0.5793, 0.3503, 0.5331, 0.6969, 0.09343, 0.6909, 0.1266, 0.6832, 0.0859, 0.09487, 0.1441, 0.09055, 0.1765, 0.08979, 0.1607, 0.374, 0.6164, 0.3125, 0.6344, 0.329, 0.5793, 0.2008, 0.9058, 0.2313, 0.9832, 0.2258, 0.9677, 0.1167, 0.48, 0.1145, 0.4282, 0.1238, 0.4851, 0.03508, 0.3982, 0.03949, 0.4484, 0.02481, 0.442, 0.3474, 0.4063, 0.3759, 0.4499, 0.3192, 0.423, 0.1092, 0.4392, 0.1145, 0.4282, 0.1167, 0.48, 0.1247, 0.512, 0.121, 0.5088, 0.1238, 0.4851, 0.1767, 0.09653, 0.1981, 0.06809, 0.1993, 0.0694, 0.2308, 0.1012, 0.2406, 0.1338, 0.227, 0.1355, 0.1576, 0.8909, 0.2153, 0.9004, 0.2008, 0.9058, 0.1138, 0.01913, 0.1098, 0.02395, 0.1028, 0.04384, 0.0881, 0.1594, 0.09055, 0.1765, 0.09739, 0.238, 0.3015, 0.8845, 0.3413, 0.8795, 0.3443, 0.8788, 0.3847, 0.5813, 0.3503, 0.5331, 0.3759, 0.4499, 0.1247, 0.512, 0.1091, 0.5138, 0.121, 0.5088, 0.3055, 0.7004, 0.3286, 0.6659, 0.3463, 0.7134, 0.09485, 0.434, 0.09137, 0.4457, 0.07138, 0.4624, 0.8159, 0.1754, 0.8274, 0.2471, 0.8211, 0.2912, 0.03949, 0.4484, 0.07739, 0.619, 0.02481, 0.442, 0.3102, 0.4369, 0.3093, 0.3983, 0.3192, 0.423, 0.8601, 0.3735, 0.8245, 0.3696, 0.8238, 0.344, 0.2258, 0.9677, 0.2313, 0.9832, 0.267, 0.9744, 0.1947, 0.1339, 0.1767, 0.09653, 0.1993, 0.0694, 0.09137, 0.4457, 0.09485, 0.434, 0.1092, 0.4392, 0.1418, 0.6698, 0.03414, 0.6872, 0.05253, 0.6728, 0.03414, 0.6872, 0.1418, 0.6698, 0.1431, 0.7183, 0.589, 0.3353, 0.5999, 0.3495, 0.5442, 0.3883, 0.8238, 0.07922, 0.8258, 0.1135, 0.8193, 0.08421, 0.09196, 0.6622, 0.1418, 0.6698, 0.05253, 0.6728, 0.3192, 0.423, 0.3759, 0.4499, 0.3323, 0.4454, 0.35, 0.7928, 0.3035, 0.797, 0.3267, 0.7751, 0.3271, 0.1646, 0.3238, 0.3145, 0.321, 0.2897, 0.3294, 0.5086, 0.3759, 0.4499, 0.3503, 0.5331, 0.374, 0.6164, 0.3381, 0.6305, 0.3125, 0.6344, 0.3286, 0.6659, 0.3125, 0.6344, 0.3297, 0.648, 0.1167, 0.48, 0.1238, 0.4851, 0.121, 0.5088, 0.321, 0.2897, 0.3168, 0.1407, 0.3271, 0.1646, 0.06635, 0.6288, 0.02481, 0.442, 0.07739, 0.619, 0.6832, 0.0859, 0.7092, 0.08707, 0.6969, 0.09343, 0.07138, 0.4624, 0.09137, 0.4457, 0.09078, 0.4799, 0.09487, 0.1441, 0.09532, 0.1416, 0.09366, 0.08482, 0.385, 0.3996, 0.3847, 0.5813, 0.3759, 0.4499, 0.1576, 0.8909, 0.103, 0.8503, 0.1463, 0.8038, 0.03414, 0.6872, 0.1431, 0.7183, 0.03992, 0.7849, 0.2008, 0.9058, 0.2258, 0.9677, 0.206, 0.9478, 0.3381, 0.6305, 0.3297, 0.648, 0.3125, 0.6344, 0.5488, 0.399, 0.5442, 0.3883, 0.5999, 0.3495, 0.3267, 0.7751, 0.3055, 0.7004, 0.3463, 0.7134, 0.1578, 0.7796, 0.03992, 0.7849, 0.1431, 0.7183, 0.103, 0.8503, 0.1578, 0.7796, 0.1463, 0.8038, 0.1138, 0.01913, 0.1028, 0.04384, 0.1009, 0.04266, 0.07739, 0.619, 0.1322, 0.6483, 0.06635, 0.6288, 0.1294, 0.9141, 0.103, 0.8503, 0.1576, 0.8909, 0.3503, 0.5331, 0.3155, 0.5169, 0.3294, 0.5086, 0.3015, 0.8845, 0.3443, 0.8788, 0.2921, 0.9247, 0.1418, 0.6698, 0.09921, 0.6615, 0.1322, 0.6483, 0.3463, 0.7134, 0.3286, 0.6659, 0.4194, 0.6611, 0.103, 0.8503, 0.03992, 0.7849, 0.1578, 0.7796, 0.8601, 0.3735, 0.8863, 0.4011, 0.8245, 0.3696, 0.121, 0.5088, 0.1091, 0.5138, 0.1167, 0.48, 0.35, 0.7928, 0.3267, 0.7751, 0.3463, 0.7134, 0.206, 0.9478, 0.1294, 0.9141, 0.2008, 0.9058, 0.3297, 0.648, 0.4194, 0.6611, 0.3286, 0.6659, 0.02481, 0.442, 0.02773, 0.4107, 0.03508, 0.3982, 0.1576, 0.8909, 0.2008, 0.9058, 0.1294, 0.9141, 0.3847, 0.5813, 0.385, 0.3996, 0.3979, 0.5766, 0.374, 0.6164, 0.3847, 0.5813, 0.3979, 0.5766, 0.7092, 0.08707, 0.7056, 0.06984, 0.7233, 0.08814, 0.8286, 0.4424, 0.8143, 0.4393, 0.8108, 0.4375, 0.1092, 0.4392, 0.1167, 0.48, 0.1095, 0.4447, 0.2411, 0.127, 0.2422, 0.1161, 0.2339, 0.1367, 0.267, 0.9744, 0.2921, 0.9247, 0.2646, 0.9847, 0.7092, 0.08707, 0.6832, 0.0859, 0.7056, 0.06984, 0.09739, 0.238, 0.09283, 0.2174, 0.08979, 0.1607, 0.35, 0.7928, 0.3463, 0.7134, 0.3939, 0.8085, 0.8193, 0.08421, 0.8258, 0.1135, 0.8214, 0.1334, 0.8271, 0.4767, 0.8286, 0.4424, 0.8444, 0.4441, 0.8286, 0.4424, 0.8108, 0.4375, 0.8198, 0.4145, 0.8522, 0.6014, 0.8707, 0.563, 0.8667, 0.5791, 0.05919, 0.8974, 0.103, 0.8503, 0.1294, 0.9141, 0.3323, 0.4454, 0.3759, 0.4499, 0.3294, 0.5086, 0.8444, 0.4441, 0.8286, 0.4424, 0.8198, 0.4145, 0.6979, 0.1564, 0.7239, 0.1525, 0.7424, 0.1561, 0.3463, 0.7134, 0.4194, 0.6611, 0.3939, 0.8085, 0.2411, 0.127, 0.2418, 0.06338, 0.2422, 0.1161, 0.206, 0.9478, 0.2258, 0.9677, 0.2077, 0.9821, 0.103, 0.8503, 0.05919, 0.8974, 0.03992, 0.7849, 0.35, 0.7928, 0.3939, 0.8085, 0.3443, 0.8788, 0.8211, 0.2912, 0.8238, 0.344, 0.8245, 0.3696, 0.267, 0.9744, 0.2077, 0.9821, 0.2258, 0.9677, 0.1294, 0.9141, 0.206, 0.9478, 0.1166, 0.9588, 0.05919, 0.8974, 0.1294, 0.9141, 0.1138, 0.9584, 0.5984, 0.1767, 0.5977, 0.07556, 0.6145, 0.1278, 0.5478, 0.5976, 0.5689, 0.5943, 0.5956, 0.6145, 0.7496, 0.09682, 0.7239, 0.1525, 0.7233, 0.08814, 0.8245, 0.3696, 0.8863, 0.4011, 0.8801, 0.4165, 0.3443, 0.8788, 0.3505, 0.9543, 0.2921, 0.9247, 0.7903, 0.6306, 0.8113, 0.6429, 0.7684, 0.6419, 0.1166, 0.9588, 0.206, 0.9478, 0.2077, 0.9821, 0.8079, 0.5007, 0.8177, 0.5035, 0.7996, 0.516, 0.7587, 0.04336, 0.7911, 0.03686, 0.8053, 0.04435, 0.1062, 0.03534, 0.1138, 0.01913, 0.1022, 0.04939, 0.09892, 0.07094, 0.09581, 0.1405, 0.09916, 0.1141, 0.03992, 0.7849, 0.03128, 0.7602, 0.03414, 0.6872, 0.7496, 0.09682, 0.7424, 0.1561, 0.7239, 0.1525, 0.6103, 0.1761, 0.5984, 0.1767, 0.6145, 0.1278, 0.7903, 0.6306, 0.83, 0.618, 0.8504, 0.6184, 0.2275, 0.1411, 0.2132, 0.1429, 0.1964, 0.1408, 0.3939, 0.8085, 0.3505, 0.9543, 0.3443, 0.8788, 0.4194, 0.6611, 0.4403, 0.7418, 0.3939, 0.8085, 0.8177, 0.1599, 0.8285, 0.1721, 0.8159, 0.1754, 0.2077, 0.9821, 0.267, 0.9744, 0.2646, 0.9847, 0.6046, 0.3803, 0.5999, 0.3495, 0.6257, 0.3847, 0.8522, 0.6014, 0.8504, 0.6184, 0.83, 0.618, 0.8051, 0.4835, 0.8099, 0.4948, 0.7996, 0.516, 0.2411, 0.127, 0.2431, 0.08886, 0.2418, 0.06338, 0.3505, 0.9543, 0.3939, 0.8085, 0.4179, 0.8963, 0.2004, 0.04885, 0.2145, 0.04277, 0.2127, 0.04101, 0.5488, 0.399, 0.5999, 0.3495, 0.6046, 0.3803, 0.3505, 0.9543, 0.2646, 0.9847, 0.2921, 0.9247, 0.5857, 0.4776, 0.5933, 0.4377, 0.6023, 0.5081, 0.4413, 0.8043, 0.3939, 0.8085, 0.4403, 0.7418, 0.8245, 0.3696, 0.8444, 0.4441, 0.8198, 0.4145, 0.8177, 0.5035, 0.8271, 0.4767, 0.8315, 0.5366, 0.03311, 0.6743, 0.05253, 0.6728, 0.03414, 0.6872, 0.5977, 0.07556, 0.6146, 0.03341, 0.6217, 0.03468, 0.2411, 0.127, 0.2339, 0.1367, 0.2275, 0.1411, 0.5977, 0.07556, 0.6217, 0.03468, 0.607, 0.08708, 0.8053, 0.04435, 0.804, 0.05341, 0.7587, 0.04336, 0.03934, 0.8384, 0.03992, 0.7849, 0.05919, 0.8974, 0.4413, 0.8043, 0.4179, 0.8963, 0.3939, 0.8085, 0.5478, 0.5976, 0.5348, 0.5524, 0.5689, 0.5943, 0.6098, 0.5099, 0.617, 0.4428, 0.6353, 0.4653, 0.1152, 0.4527, 0.1167, 0.48, 0.1156, 0.4993, 0.6088, 0.4164, 0.6353, 0.4653, 0.617, 0.4428, 0.8514, 0.8854, 0.8223, 0.914, 0.8297, 0.8991, 0.8211, 0.2912, 0.8245, 0.3696, 0.8043, 0.3293, 0.621, 0.635, 0.5975, 0.6294, 0.5956, 0.6145, 0.8159, 0.1754, 0.8211, 0.2912, 0.8134, 0.2447, 0.8271, 0.4767, 0.8444, 0.4441, 0.8315, 0.5366, 0.03128, 0.7602, 0.03311, 0.6743, 0.03414, 0.6872, 0.6098, 0.5099, 0.6353, 0.4653, 0.6087, 0.5259, 0.8623, 0.647, 0.8826, 0.6551, 0.8113, 0.6429, 0.2077, 0.9821, 0.2646, 0.9847, 0.246, 0.9857, 0.8134, 0.2447, 0.8211, 0.2912, 0.8043, 0.3293, 0.5348, 0.5524, 0.5323, 0.4259, 0.5488, 0.399, 0.8177, 0.1599, 0.8043, 0.1046, 0.8193, 0.08421, 0.5975, 0.6294, 0.621, 0.635, 0.5249, 0.6372, 0.6103, 0.1761, 0.6222, 0.3174, 0.5999, 0.3495, 0.8801, 0.4165, 0.8941, 0.4363, 0.8522, 0.6014, 0.6988, 0.03907, 0.6217, 0.03468, 0.6146, 0.03341, 0.6988, 0.03907, 0.6146, 0.03341, 0.7587, 0.04336, 0.6087, 0.5259, 0.5857, 0.4776, 0.6023, 0.5081, 0.05019, 0.8831, 0.03934, 0.8384, 0.05919, 0.8974, 0.6046, 0.3803, 0.6088, 0.4164, 0.5933, 0.4377, 0.8043, 0.3293, 0.8198, 0.4145, 0.8108, 0.4375, 0.6088, 0.4164, 0.6046, 0.3803, 0.6257, 0.3847, 0.7996, 0.516, 0.7938, 0.4453, 0.8108, 0.4375, 0.3138, 0.9747, 0.2646, 0.9847, 0.3505, 0.9543, 0.8198, 0.4145, 0.8043, 0.3293, 0.8245, 0.3696, 0.2145, 0.04277, 0.2418, 0.06338, 0.2345, 0.04646, 0.3253, 0.1059, 0.3256, 0.0519, 0.3247, 0.07228, 0.7903, 0.6306, 0.7684, 0.6419, 0.7755, 0.6171, 0.7684, 0.6419, 0.8113, 0.6429, 0.8826, 0.6551, 0.7996, 0.516, 0.8177, 0.5035, 0.8315, 0.5366, 0.7496, 0.09682, 0.7629, 0.1257, 0.7424, 0.1561, 0.6257, 0.3847, 0.6353, 0.4653, 0.6088, 0.4164, 0.8444, 0.4441, 0.8245, 0.3696, 0.8801, 0.4165, 0.5956, 0.6145, 0.5689, 0.5943, 0.6364, 0.5979, 0.8108, 0.4375, 0.7938, 0.4453, 0.8043, 0.3293, 0.03128, 0.7602, 0.03992, 0.7849, 0.03934, 0.8384, 0.8193, 0.08421, 0.8043, 0.1046, 0.804, 0.05341, 0.6257, 0.3847, 0.7938, 0.4453, 0.6353, 0.4653, 0.5999, 0.3495, 0.6222, 0.3174, 0.6257, 0.3847, 0.505, 0.6367, 0.5249, 0.6372, 0.4892, 0.7082, 0.7084, 0.9433, 0.7621, 0.9267, 0.789, 0.9305, 0.5857, 0.4776, 0.5348, 0.5524, 0.5488, 0.399, 0.8297, 0.8991, 0.8665, 0.8476, 0.8514, 0.8854, 0.5488, 0.399, 0.6046, 0.3803, 0.5933, 0.4377, 0.5933, 0.4377, 0.5857, 0.4776, 0.5488, 0.399, 0.8801, 0.4165, 0.8522, 0.6014, 0.8282, 0.5869, 0.5857, 0.4776, 0.5689, 0.5943, 0.5348, 0.5524, 0.7996, 0.516, 0.6353, 0.4653, 0.7938, 0.4453, 0.4194, 0.6611, 0.3297, 0.648, 0.3961, 0.6493, 0.6771, 0.9441, 0.7621, 0.9267, 0.7084, 0.9433, 0.3505, 0.9543, 0.4179, 0.8963, 0.3525, 0.9636, 0.6023, 0.5081, 0.6098, 0.5099, 0.6087, 0.5259, 0.6364, 0.5979, 0.621, 0.635, 0.5956, 0.6145, 0.5689, 0.5943, 0.5857, 0.4776, 0.6087, 0.5259, 0.8826, 0.6551, 0.7842, 0.6941, 0.7684, 0.6419, 0.2127, 0.04101, 0.2145, 0.04277, 0.2345, 0.04646, 0.2646, 0.9847, 0.3138, 0.9747, 0.2875, 0.9815, 0.6087, 0.5259, 0.6353, 0.4653, 0.7996, 0.516, 0.7903, 0.6306, 0.7755, 0.6171, 0.83, 0.618, 0.3138, 0.9747, 0.3505, 0.9543, 0.3525, 0.9636, 0.7894, 0.7583, 0.7842, 0.6941, 0.8796, 0.7412, 0.8159, 0.1754, 0.8043, 0.1046, 0.8177, 0.1599, 0.8796, 0.7412, 0.7842, 0.6941, 0.8826, 0.6551, 0.8159, 0.1754, 0.6161, 0.2314, 0.6981, 0.1631, 0.7254, 0.8057, 0.7894, 0.7583, 0.8335, 0.8274, 0.6161, 0.2314, 0.8159, 0.1754, 0.8134, 0.2447, 0.8134, 0.2447, 0.8043, 0.3293, 0.6161, 0.2314, 0.6087, 0.5259, 0.7996, 0.516, 0.7755, 0.6171, 0.7842, 0.6941, 0.7894, 0.7583, 0.6199, 0.7276, 0.6222, 0.3174, 0.6103, 0.1761, 0.6161, 0.2314, 0.7684, 0.6419, 0.6087, 0.5259, 0.7755, 0.6171, 0.6793, 0.1489, 0.6736, 0.09923, 0.6802, 0.1141, 0.8444, 0.4441, 0.8801, 0.4165, 0.8282, 0.5869, 0.6217, 0.03468, 0.6188, 0.05377, 0.607, 0.08708, 0.7842, 0.6941, 0.6199, 0.7276, 0.7684, 0.6419, 0.7629, 0.1257, 0.8043, 0.1046, 0.8159, 0.1754, 0.7684, 0.6419, 0.6364, 0.5979, 0.6087, 0.5259, 0.4892, 0.7082, 0.4987, 0.7464, 0.4844, 0.7692, 0.7629, 0.1257, 0.8159, 0.1754, 0.7424, 0.1561, 0.7621, 0.9267, 0.7254, 0.8057, 0.8297, 0.8991, 0.7684, 0.6419, 0.6199, 0.7276, 0.6364, 0.5979, 0.6364, 0.5979, 0.6054, 0.6707, 0.621, 0.635, 0.6222, 0.3174, 0.6161, 0.2314, 0.8043, 0.3293, 0.83, 0.618, 0.7755, 0.6171, 0.8282, 0.5869, 0.2345, 0.04646, 0.2418, 0.06338, 0.2431, 0.08886, 0.6199, 0.7276, 0.6054, 0.6707, 0.6364, 0.5979, 0.8335, 0.8274, 0.8775, 0.8092, 0.8665, 0.8476, 0.6623, 0.8775, 0.7254, 0.8057, 0.7621, 0.9267, 0.8297, 0.8991, 0.789, 0.9305, 0.7621, 0.9267, 0.7233, 0.08814, 0.7187, 0.06662, 0.7496, 0.09682, 0.5249, 0.6372, 0.621, 0.635, 0.6054, 0.6707, 0.8159, 0.1754, 0.6981, 0.1631, 0.7424, 0.1561, 0.6145, 0.1278, 0.6793, 0.1489, 0.6103, 0.1761, 0.6103, 0.1761, 0.6793, 0.1489, 0.6981, 0.1631, 0.6623, 0.8775, 0.645, 0.7932, 0.7254, 0.8057, 0.8315, 0.5366, 0.8444, 0.4441, 0.8282, 0.5869, 0.7894, 0.7583, 0.8796, 0.7412, 0.8775, 0.8092, 0.804, 0.05341, 0.7806, 0.05955, 0.7587, 0.04336, 0.8043, 0.3293, 0.7938, 0.4453, 0.6257, 0.3847, 0.6988, 0.03907, 0.7587, 0.04336, 0.7187, 0.06662, 0.8335, 0.8274, 0.8665, 0.8476, 0.8297, 0.8991, 0.7894, 0.7583, 0.7254, 0.8057, 0.6199, 0.7276, 0.4844, 0.7692, 0.5156, 0.8556, 0.5134, 0.8709, 0.8522, 0.6014, 0.83, 0.618, 0.8282, 0.5869, 0.6981, 0.1631, 0.6161, 0.2314, 0.6103, 0.1761, 0.7996, 0.516, 0.8282, 0.5869, 0.7755, 0.6171, 0.7894, 0.7583, 0.8775, 0.8092, 0.8335, 0.8274, 0.8297, 0.8991, 0.7254, 0.8057, 0.8335, 0.8274, 0.7496, 0.09682, 0.8043, 0.1046, 0.7629, 0.1257, 0.6257, 0.3847, 0.6222, 0.3174, 0.8043, 0.3293, 0.6827, 0.06974, 0.6188, 0.05377, 0.6988, 0.03907, 0.7254, 0.8057, 0.645, 0.7932, 0.6199, 0.7276, 0.8315, 0.5366, 0.8282, 0.5869, 0.7996, 0.516, 0.6988, 0.03907, 0.6188, 0.05377, 0.6217, 0.03468, 0.804, 0.05341, 0.8043, 0.1046, 0.7806, 0.05955, 0.7187, 0.06662, 0.7587, 0.04336, 0.7806, 0.05955, 0.6988, 0.03907, 0.7187, 0.06662, 0.6827, 0.06974, 0.6364, 0.5979, 0.5689, 0.5943, 0.6087, 0.5259, 0.4987, 0.7464, 0.4892, 0.7082, 0.5249, 0.6372, 0.6105, 0.9356, 0.5668, 0.9182, 0.624, 0.936, 0.6623, 0.8775, 0.7621, 0.9267, 0.624, 0.936, 0.6736, 0.09923, 0.6793, 0.1489, 0.6145, 0.1278, 0.5762, 0.8299, 0.6199, 0.7276, 0.645, 0.7932, 0.6054, 0.6707, 0.6199, 0.7276, 0.5504, 0.7443, 0.6802, 0.1141, 0.6736, 0.09923, 0.6834, 0.08789, 0.5156, 0.8556, 0.4844, 0.7692, 0.4987, 0.7464, 0.6623, 0.8775, 0.5762, 0.8299, 0.645, 0.7932, 0.624, 0.936, 0.7621, 0.9267, 0.6771, 0.9441, 0.624, 0.936, 0.6771, 0.9441, 0.6605, 0.9487, 0.5134, 0.8709, 0.5156, 0.8556, 0.5668, 0.9182, 0.7806, 0.05955, 0.8043, 0.1046, 0.7496, 0.09682, 0.6199, 0.7276, 0.5762, 0.8299, 0.5504, 0.7443, 0.6054, 0.6707, 0.5504, 0.7443, 0.4987, 0.7464, 0.6054, 0.6707, 0.4987, 0.7464, 0.5249, 0.6372, 0.6623, 0.8775, 0.624, 0.936, 0.5762, 0.8299, 0.7496, 0.09682, 0.7187, 0.06662, 0.7806, 0.05955, 0.5762, 0.8299, 0.624, 0.936, 0.5668, 0.9182, 0.6827, 0.06974, 0.607, 0.08708, 0.6188, 0.05377, 0.6736, 0.09923, 0.6145, 0.1278, 0.607, 0.08708, 0.5504, 0.7443, 0.5762, 0.8299, 0.4987, 0.7464, 0.5156, 0.8556, 0.5762, 0.8299, 0.5668, 0.9182, 0.5762, 0.8299, 0.5156, 0.8556, 0.4987, 0.7464, 0.6827, 0.06974, 0.6736, 0.09923, 0.607, 0.08708, 0.7911, 0.03686, 0.7587, 0.04336, 0.6146, 0.03341, 0.3146, 0.004364, 0.1195, 0.01694, 0.3113, 0.004573])
me_model.materials.append(mat_model_002)
me_model.use_remesh_preserve_volume = False
me_model.use_remesh_preserve_attributes = False
me_model.use_mirror_vertex_groups = False
me_model.update()
me_model_001 = bpy.data.meshes.new('model.001')
me_model_001.from_pydata([(-5.502, -1.08, 1.243), (-5.502, -1.082, 1.245), (-5.502, -1.082, 1.248), (-5.494, -1.111, 1.317), (-5.494, -1.112, 1.316), (-5.497, -1.113, 1.316), (-5.494, -1.111, 1.317), (-5.494, -1.115, 1.314), (-2.152, -1.321, -0.6769), (-3.081, -1.372, -0.5601), (-2.861, -0.798, -1.118), (-2.318, -0.6657, -0.9977), (-3.228, -1.276, -0.6464), (-3.757, -1.26, -0.8822), (-3.54, -2.066, 0.2902), (-1.97, -1.305, -0.2319), (-4.319, -0.8615, -1.285), (-2.638, -1.57, 0.04164), (-3.368, -0.9208, -1.022), (-4.141, -2.107, 0.3483), (-4.719, -1.205, -0.81), (-3.818, -0.5961, -1.268), (-3.137, -1.571, -0.005624), (-3.437, -1.618, 0.1435), (-4.73, -0.8236, -1.231), (-3.657, -0.8474, -0.975), (-4.561, -1.698, -0.01345), (-4.674, -1.638, -0.3401), (-5.682, -1.491, -0.463), (-3.36, -1.34, 0.8998), (-4.392, -1.843, 0.6488), (-1.968, -0.9436, -0.2695), (-1.832, -0.2109, -0.2398), (-5.674, -1.64, 0.02885), (-3.48, -0.1307, -0.8722), (-4.489, -1.346, 0.3913), (-2.375, -0.3242, -0.8811), (-3.721, -0.0571, -1.025), (-5.752, -1.213, -0.4849), (-2.325, -1.117, 0.3895), (-5.108, -1.113, 0.4116), (-4.848, -0.6794, -0.4802), (-4.401, -1.447, 0.9644), (-2.696, 0.1103, -1.123), (-5.597, -0.8357, -0.2029), (-3.204, -1.259, 0.6413), (-4.77, -0.2442, -0.9108), (-1.944, -1.082, 0.6951), (0.3069, 1.593, -2.171), (-5.598, -1.17, 0.1995), (-2.444, 1.014, -2.034), (-2.303, 0.9103, -1.938), (-5.052, 0.02478, -1.015), (-2.457, -1.258, 0.9283), (-4.308, 0.3159, -1.347), (-2.151, 0.6829, -1.377), (-3.681, 0.9356, -1.932), (-1.688, -1.527, 1.746), (-5.395, -0.5476, -0.3473), (-5.0, 0.6797, -1.69), (-3.562, -1.594, 1.469), (-1.785, -0.8202, 0.8781), (-5.698, 0.1576, -1.135), (-5.388, -1.421, 1.196), (-5.836, -0.4892, -0.2382), (-2.727, -1.69, 2.017), (-2.452, 1.507, -1.721), (-3.476, -1.783, 2.074), (-4.642, -1.743, 1.926), (-4.87, 0.9383, -1.583), (-1.903, -0.406, 0.8029), (-3.365, 1.383, -1.715), (-5.655, -1.024, 0.9522), (-4.392, 1.185, -1.613), (-3.153, -1.336, 2.212), (-2.822, 0.6409, -0.7701), (-5.82, -0.7922, 0.4207), (-1.774, -0.9758, 1.906), (-3.632, 0.5889, -0.7925), (-3.064, -0.5045, 0.8179), (-2.435, -0.5789, 0.9538), (-4.18, 0.07729, -0.1865), (-4.537, 0.8616, -1.211), (-5.831, 0.08454, -0.3257), (-5.537, 0.6984, -1.078), (-3.944, -0.4919, 0.658), (-3.227, -1.01, 1.571), (-4.98, -0.4946, 0.5506), (-5.851, -0.5013, 0.3792), (-5.423, -1.133, 1.519), (-5.699, -0.7929, 0.938), (-4.215, -0.9206, 1.295), (-4.553, -1.392, 2.128)], [], [(2, 0, 1), (2, 1, 0), (3, 4, 5), (5, 4, 6), (5, 7, 3), (6, 7, 5), (7, 4, 3), (6, 4, 7), (8, 9, 10), (8, 10, 11), (10, 9, 12), (17, 9, 8), (12, 18, 10), (14, 19, 13), (17, 8, 15), (20, 24, 13), (13, 19, 20), (16, 13, 24), (27, 20, 19), (11, 31, 8), (14, 13, 23), (18, 12, 23), (21, 13, 16), (17, 22, 9), (22, 12, 9), (21, 25, 13), (26, 27, 19), (25, 23, 13), (11, 10, 36), (12, 22, 23), (18, 23, 25), (19, 14, 29), (20, 27, 28), (15, 8, 31), (29, 30, 19), (26, 19, 30), (27, 33, 28), (29, 14, 23), (16, 24, 21), (26, 33, 27), (28, 38, 20), (11, 32, 31), (30, 35, 26), (10, 18, 34), (39, 15, 31), (39, 17, 15), (11, 36, 32), (10, 34, 36), (24, 37, 21), (22, 17, 45), (33, 26, 40), (33, 38, 28), (25, 21, 37), (23, 22, 45), (46, 37, 24), (31, 32, 39), (25, 34, 18), (34, 25, 37), (38, 33, 49), (17, 39, 45), (30, 29, 42), (38, 41, 20), (40, 49, 33), (40, 26, 35), (32, 36, 43), (46, 24, 20), (32, 47, 39), (34, 43, 36), (41, 38, 44), (46, 20, 41), (35, 30, 42), (39, 47, 53), (44, 38, 49), (32, 50, 51), (50, 32, 43), (55, 32, 51), (29, 23, 45), (47, 32, 61), (46, 54, 37), (50, 43, 56), (41, 44, 58), (45, 39, 53), (34, 56, 43), (54, 34, 37), (52, 54, 46), (35, 42, 40), (53, 47, 57), (54, 56, 34), (29, 45, 53), (58, 52, 41), (61, 57, 47), (46, 41, 52), (49, 40, 76), (29, 53, 60), (59, 54, 52), (53, 57, 60), (58, 44, 64), (54, 59, 56), (29, 60, 42), (49, 64, 44), (52, 58, 62), (59, 52, 62), (42, 63, 40), (62, 58, 64), (56, 71, 50), (60, 63, 42), (57, 65, 60), (64, 49, 76), (63, 60, 68), (63, 76, 40), (67, 60, 65), (66, 51, 50), (73, 56, 59), (67, 68, 60), (59, 62, 84), (70, 61, 32), (71, 66, 50), (51, 66, 55), (64, 76, 88), (61, 70, 77), (69, 73, 59), (72, 76, 63), (32, 55, 66), (71, 56, 73), (57, 77, 65), (64, 83, 62), (84, 69, 59), (57, 61, 77), (88, 83, 64), (63, 68, 89), (66, 75, 32), (76, 72, 90), (72, 63, 89), (78, 75, 71), (71, 75, 66), (81, 78, 82), (75, 78, 79), (75, 79, 32), (65, 74, 67), (83, 81, 84), (32, 80, 70), (79, 80, 32), (82, 73, 69), (87, 81, 83), (84, 62, 83), (77, 70, 80), (87, 85, 81), (78, 71, 73), (82, 69, 84), (78, 81, 79), (67, 92, 68), (78, 73, 82), (84, 81, 82), (81, 85, 79), (74, 65, 77), (72, 89, 90), (87, 83, 90), (91, 79, 85), (80, 79, 86), (92, 67, 74), (87, 91, 85), (90, 83, 88), (90, 88, 76), (68, 92, 89), (79, 91, 86), (80, 86, 74), (80, 74, 77), (87, 90, 91), (91, 90, 89), (86, 91, 74), (92, 91, 89), (91, 92, 74)])
me_model_001.polygons.foreach_set('use_smooth', [True] * 172)
_uv = me_model_001.uv_layers.new(name='UVMap.001')
_uv.uv.foreach_set('vector', [0.3384, 0.9642, 0.338, 0.9641, 0.3382, 0.9642, 0.3384, 0.9642, 0.3382, 0.9642, 0.338, 0.9641, 0.3446, 0.9638, 0.3446, 0.9639, 0.3446, 0.9641, 0.3446, 0.9641, 0.3446, 0.9639, 0.3446, 0.9638, 0.3446, 0.9641, 0.3446, 0.9639, 0.3446, 0.9638, 0.3446, 0.9638, 0.3446, 0.9639, 0.3446, 0.9641, 0.3446, 0.9639, 0.3446, 0.9639, 0.3446, 0.9638, 0.3446, 0.9638, 0.3446, 0.9639, 0.3446, 0.9639, 0.242, 0.69, 0.2568, 0.7536, 0.1879, 0.7379, 0.242, 0.69, 0.1879, 0.7379, 0.1957, 0.6865, 0.1879, 0.7379, 0.2568, 0.7536, 0.2375, 0.776, 0.3, 0.7302, 0.2568, 0.7536, 0.242, 0.69, 0.2375, 0.776, 0.1958, 0.7831, 0.1879, 0.7379, 0.3365, 0.8142, 0.3363, 0.8622, 0.218, 0.819, 0.3, 0.7302, 0.242, 0.69, 0.2743, 0.6744, 0.2153, 0.9004, 0.1712, 0.8935, 0.218, 0.819, 0.218, 0.819, 0.3363, 0.8622, 0.2153, 0.9004, 0.1697, 0.8634, 0.218, 0.819, 0.1712, 0.8935, 0.2591, 0.9115, 0.2153, 0.9004, 0.3363, 0.8622, 0.1957, 0.6865, 0.2572, 0.6686, 0.242, 0.69, 0.3365, 0.8142, 0.218, 0.819, 0.3035, 0.797, 0.1958, 0.7831, 0.2375, 0.776, 0.3035, 0.797, 0.1615, 0.8161, 0.218, 0.819, 0.1697, 0.8634, 0.3, 0.7302, 0.2939, 0.775, 0.2568, 0.7536, 0.2939, 0.775, 0.2375, 0.776, 0.2568, 0.7536, 0.1615, 0.8161, 0.1923, 0.8048, 0.218, 0.819, 0.2912, 0.8952, 0.2591, 0.9115, 0.3363, 0.8622, 0.1923, 0.8048, 0.3035, 0.797, 0.218, 0.819, 0.1957, 0.6865, 0.1879, 0.7379, 0.1829, 0.6975, 0.2375, 0.776, 0.2939, 0.775, 0.3035, 0.797, 0.1958, 0.7831, 0.3035, 0.797, 0.1923, 0.8048, 0.3363, 0.8622, 0.3365, 0.8142, 0.35, 0.7928, 0.2153, 0.9004, 0.2591, 0.9115, 0.2454, 0.9767, 0.2743, 0.6744, 0.242, 0.69, 0.2572, 0.6686, 0.35, 0.7928, 0.3413, 0.8795, 0.3363, 0.8622, 0.2912, 0.8952, 0.3363, 0.8622, 0.3413, 0.8795, 0.2591, 0.9115, 0.2805, 0.9828, 0.2454, 0.9767, 0.35, 0.7928, 0.3365, 0.8142, 0.3035, 0.797, 0.1697, 0.8634, 0.1712, 0.8935, 0.1615, 0.8161, 0.2912, 0.8952, 0.2805, 0.9828, 0.2591, 0.9115, 0.2454, 0.9767, 0.2313, 0.9832, 0.2153, 0.9004, 0.1957, 0.6865, 0.2352, 0.6501, 0.2572, 0.6686, 0.3413, 0.8795, 0.3015, 0.8845, 0.2912, 0.8952, 0.1879, 0.7379, 0.1958, 0.7831, 0.1578, 0.7796, 0.3055, 0.7004, 0.2743, 0.6744, 0.2572, 0.6686, 0.3055, 0.7004, 0.3, 0.7302, 0.2743, 0.6744, 0.1957, 0.6865, 0.1829, 0.6975, 0.2352, 0.6501, 0.1879, 0.7379, 0.1578, 0.7796, 0.1829, 0.6975, 0.1712, 0.8935, 0.1463, 0.8038, 0.1615, 0.8161, 0.2939, 0.775, 0.3, 0.7302, 0.3267, 0.7751, 0.2805, 0.9828, 0.2912, 0.8952, 0.2921, 0.9247, 0.2805, 0.9828, 0.2313, 0.9832, 0.2454, 0.9767, 0.1923, 0.8048, 0.1615, 0.8161, 0.1463, 0.8038, 0.3035, 0.797, 0.2939, 0.775, 0.3267, 0.7751, 0.1576, 0.8909, 0.1463, 0.8038, 0.1712, 0.8935, 0.2572, 0.6686, 0.2352, 0.6501, 0.3055, 0.7004, 0.1923, 0.8048, 0.1578, 0.7796, 0.1958, 0.7831, 0.1578, 0.7796, 0.1923, 0.8048, 0.1463, 0.8038, 0.6871, 0.9459, 0.6438, 0.9429, 0.6701, 0.9417, 0.3, 0.7302, 0.3055, 0.7004, 0.3267, 0.7751, 0.3413, 0.8795, 0.35, 0.7928, 0.3443, 0.8788, 0.2313, 0.9832, 0.2008, 0.9058, 0.2153, 0.9004, 0.2921, 0.9247, 0.267, 0.9744, 0.2805, 0.9828, 0.2921, 0.9247, 0.2912, 0.8952, 0.3015, 0.8845, 0.2352, 0.6501, 0.1829, 0.6975, 0.1431, 0.7183, 0.1576, 0.8909, 0.1712, 0.8935, 0.2153, 0.9004, 0.2352, 0.6501, 0.3286, 0.6659, 0.3055, 0.7004, 0.1578, 0.7796, 0.1431, 0.7183, 0.1829, 0.6975, 0.2008, 0.9058, 0.2313, 0.9832, 0.2258, 0.9677, 0.1576, 0.8909, 0.2153, 0.9004, 0.2008, 0.9058, 0.3015, 0.8845, 0.3413, 0.8795, 0.3443, 0.8788, 0.3055, 0.7004, 0.3286, 0.6659, 0.3463, 0.7134, 0.2258, 0.9677, 0.2313, 0.9832, 0.267, 0.9744, 0.2352, 0.6501, 0.03414, 0.6872, 0.05253, 0.6728, 0.03414, 0.6872, 0.2352, 0.6501, 0.1431, 0.7183, 0.09196, 0.6622, 0.2352, 0.6501, 0.05253, 0.6728, 0.35, 0.7928, 0.3035, 0.797, 0.3267, 0.7751, 0.3286, 0.6659, 0.2352, 0.6501, 0.3297, 0.648, 0.1576, 0.8909, 0.103, 0.8503, 0.1463, 0.8038, 0.03414, 0.6872, 0.1431, 0.7183, 0.03992, 0.7849, 0.2008, 0.9058, 0.2258, 0.9677, 0.206, 0.9478, 0.3267, 0.7751, 0.3055, 0.7004, 0.3463, 0.7134, 0.1578, 0.7796, 0.03992, 0.7849, 0.1431, 0.7183, 0.103, 0.8503, 0.1578, 0.7796, 0.1463, 0.8038, 0.1294, 0.9141, 0.103, 0.8503, 0.1576, 0.8909, 0.3015, 0.8845, 0.3443, 0.8788, 0.2921, 0.9247, 0.3463, 0.7134, 0.3286, 0.6659, 0.4194, 0.6611, 0.103, 0.8503, 0.03992, 0.7849, 0.1578, 0.7796, 0.35, 0.7928, 0.3267, 0.7751, 0.3463, 0.7134, 0.206, 0.9478, 0.1294, 0.9141, 0.2008, 0.9058, 0.3297, 0.648, 0.4194, 0.6611, 0.3286, 0.6659, 0.1576, 0.8909, 0.2008, 0.9058, 0.1294, 0.9141, 0.267, 0.9744, 0.2921, 0.9247, 0.2646, 0.9847, 0.35, 0.7928, 0.3463, 0.7134, 0.3939, 0.8085, 0.05919, 0.8974, 0.103, 0.8503, 0.1294, 0.9141, 0.3463, 0.7134, 0.4194, 0.6611, 0.3939, 0.8085, 0.206, 0.9478, 0.2258, 0.9677, 0.2077, 0.9821, 0.103, 0.8503, 0.05919, 0.8974, 0.03992, 0.7849, 0.35, 0.7928, 0.3939, 0.8085, 0.3443, 0.8788, 0.267, 0.9744, 0.2077, 0.9821, 0.2258, 0.9677, 0.1294, 0.9141, 0.206, 0.9478, 0.1166, 0.9588, 0.05919, 0.8974, 0.1294, 0.9141, 0.1138, 0.9584, 0.3443, 0.8788, 0.3505, 0.9543, 0.2921, 0.9247, 0.1166, 0.9588, 0.206, 0.9478, 0.2077, 0.9821, 0.03992, 0.7849, 0.03128, 0.7602, 0.03414, 0.6872, 0.3939, 0.8085, 0.3505, 0.9543, 0.3443, 0.8788, 0.4194, 0.6611, 0.4403, 0.7418, 0.3939, 0.8085, 0.2077, 0.9821, 0.267, 0.9744, 0.2646, 0.9847, 0.3505, 0.9543, 0.3939, 0.8085, 0.4179, 0.8963, 0.3505, 0.9543, 0.2646, 0.9847, 0.2921, 0.9247, 0.4413, 0.8043, 0.3939, 0.8085, 0.4403, 0.7418, 0.03311, 0.6743, 0.05253, 0.6728, 0.03414, 0.6872, 0.03934, 0.8384, 0.03992, 0.7849, 0.05919, 0.8974, 0.4413, 0.8043, 0.4179, 0.8963, 0.3939, 0.8085, 0.8514, 0.8854, 0.8223, 0.914, 0.8297, 0.8991, 0.621, 0.635, 0.5975, 0.6294, 0.6929, 0.6199, 0.03128, 0.7602, 0.03311, 0.6743, 0.03414, 0.6872, 0.8623, 0.647, 0.8826, 0.6551, 0.8113, 0.6429, 0.2077, 0.9821, 0.2646, 0.9847, 0.246, 0.9857, 0.5975, 0.6294, 0.621, 0.635, 0.5249, 0.6372, 0.05019, 0.8831, 0.03934, 0.8384, 0.05919, 0.8974, 0.3138, 0.9747, 0.2646, 0.9847, 0.3505, 0.9543, 0.6929, 0.6199, 0.8113, 0.6429, 0.8826, 0.6551, 0.03128, 0.7602, 0.03992, 0.7849, 0.03934, 0.8384, 0.505, 0.6367, 0.5249, 0.6372, 0.4892, 0.7082, 0.7084, 0.9433, 0.7621, 0.9267, 0.789, 0.9305, 0.8297, 0.8991, 0.8665, 0.8476, 0.8514, 0.8854, 0.4194, 0.6611, 0.3297, 0.648, 0.3961, 0.6493, 0.6771, 0.9441, 0.7621, 0.9267, 0.7084, 0.9433, 0.3505, 0.9543, 0.4179, 0.8963, 0.3525, 0.9636, 0.8826, 0.6551, 0.7842, 0.6941, 0.6929, 0.6199, 0.2646, 0.9847, 0.3138, 0.9747, 0.2875, 0.9815, 0.3138, 0.9747, 0.3505, 0.9543, 0.3525, 0.9636, 0.7894, 0.7583, 0.7842, 0.6941, 0.8796, 0.7412, 0.8796, 0.7412, 0.7842, 0.6941, 0.8826, 0.6551, 0.7254, 0.8057, 0.7894, 0.7583, 0.8335, 0.8274, 0.7842, 0.6941, 0.7894, 0.7583, 0.6199, 0.7276, 0.7842, 0.6941, 0.6199, 0.7276, 0.6929, 0.6199, 0.4892, 0.7082, 0.4987, 0.7464, 0.4844, 0.7692, 0.7621, 0.9267, 0.7254, 0.8057, 0.8297, 0.8991, 0.6929, 0.6199, 0.6054, 0.6707, 0.621, 0.635, 0.6199, 0.7276, 0.6054, 0.6707, 0.6929, 0.6199, 0.8335, 0.8274, 0.8775, 0.8092, 0.8665, 0.8476, 0.6623, 0.8775, 0.7254, 0.8057, 0.7621, 0.9267, 0.8297, 0.8991, 0.789, 0.9305, 0.7621, 0.9267, 0.5249, 0.6372, 0.621, 0.635, 0.6054, 0.6707, 0.6623, 0.8775, 0.645, 0.7932, 0.7254, 0.8057, 0.7894, 0.7583, 0.8796, 0.7412, 0.8775, 0.8092, 0.8335, 0.8274, 0.8665, 0.8476, 0.8297, 0.8991, 0.7894, 0.7583, 0.7254, 0.8057, 0.6199, 0.7276, 0.4844, 0.7692, 0.5156, 0.8556, 0.5134, 0.8709, 0.7894, 0.7583, 0.8775, 0.8092, 0.8335, 0.8274, 0.8297, 0.8991, 0.7254, 0.8057, 0.8335, 0.8274, 0.7254, 0.8057, 0.645, 0.7932, 0.6199, 0.7276, 0.4987, 0.7464, 0.4892, 0.7082, 0.5249, 0.6372, 0.6105, 0.9356, 0.5668, 0.9182, 0.624, 0.936, 0.6623, 0.8775, 0.7621, 0.9267, 0.624, 0.936, 0.5762, 0.8299, 0.6199, 0.7276, 0.645, 0.7932, 0.6054, 0.6707, 0.6199, 0.7276, 0.5504, 0.7443, 0.5156, 0.8556, 0.4844, 0.7692, 0.4987, 0.7464, 0.6623, 0.8775, 0.5762, 0.8299, 0.645, 0.7932, 0.624, 0.936, 0.7621, 0.9267, 0.6771, 0.9441, 0.624, 0.936, 0.6771, 0.9441, 0.6605, 0.9487, 0.5134, 0.8709, 0.5156, 0.8556, 0.5668, 0.9182, 0.6199, 0.7276, 0.5762, 0.8299, 0.5504, 0.7443, 0.6054, 0.6707, 0.5504, 0.7443, 0.4987, 0.7464, 0.6054, 0.6707, 0.4987, 0.7464, 0.5249, 0.6372, 0.6623, 0.8775, 0.624, 0.936, 0.5762, 0.8299, 0.5762, 0.8299, 0.624, 0.936, 0.5668, 0.9182, 0.5504, 0.7443, 0.5762, 0.8299, 0.4987, 0.7464, 0.5156, 0.8556, 0.5762, 0.8299, 0.5668, 0.9182, 0.5762, 0.8299, 0.5156, 0.8556, 0.4987, 0.7464])
me_model_001.materials.append(mat_model_002)
me_model_001.use_remesh_preserve_volume = False
me_model_001.use_remesh_preserve_attributes = False
me_model_001.use_mirror_vertex_groups = False
me_model_001.update()
me_model_002 = bpy.data.meshes.new('model.002')
me_model_002.from_pydata([(-0.2418, -0.4765, -1.675), (-0.4237, -0.8261, -0.871), (0.2837, -1.181, -0.3156), (-1.099, -0.5355, -1.068), (-0.1976, -1.446, -0.1634), (-1.622, -0.1107, -1.357), (0.862, 0.2211, -1.654), (0.2297, -0.3431, -1.301), (0.2173, 0.2068, -1.584), (1.749, -0.7732, -0.3513), (1.242, -1.067, 0.099), (1.526, 0.13, -1.509), (2.278, 0.5118, -1.745), (2.221, -0.05222, -1.173), (-1.053, -1.243, 0.1023), (2.612, -0.3324, -0.6443), (2.201, -0.9993, 0.2748), (2.949, -0.5911, -0.2243), (0.8562, -0.7956, -0.4255), (1.228, 0.811, -2.098), (2.469, -0.871, 0.247), (0.9019, 0.4716, -1.936), (2.669, 0.0406, -1.019), (0.6561, 0.5271, -1.57), (-0.9024, -1.265, 0.4812), (4.041, -0.1533, -0.4901), (5.134, 1.117, -1.97), (4.569, 0.705, -1.436), (1.183, -1.081, 0.6312), (4.84, 1.048, -1.974), (5.526, 1.112, -1.619), (5.099, 0.4648, -1.058), (3.873, 0.7816, -1.774), (4.025, -0.6013, 0.228), (-0.2038, -1.239, 0.3), (-0.7671, 0.357, -1.624), (3.582, 1.118, -1.865), (4.592, 1.246, -1.755), (4.632, -0.1402, -0.2893), (4.058, 0.5068, -1.08), (4.319, -0.4089, 0.3906), (5.599, 0.5828, -1.05), (5.874, -0.2825, 0.1645), (4.624, 0.6371, -1.016), (5.142, 0.316, -0.7419), (-0.3554, 0.4767, -1.336), (4.269, 0.1256, -0.4441), (1.898, 0.705, -1.807), (4.87, 0.2821, -0.5014), (5.282, -0.2932, 0.4537), (-2.307, -0.1165, -0.1159), (4.082, 1.064, -1.742), (1.666, 1.011, -1.61), (4.977, 0.8262, -0.6405), (5.385, 1.413, -1.53), (4.139, 0.7661, -0.6932), (2.882, 0.9633, -1.835), (3.956, 1.296, -1.678), (0.5393, 0.7205, -1.8), (1.175, 1.234, -2.003), (4.599, 1.525, -1.617), (4.501, 0.4643, -0.3121), (0.2188, 0.8746, -1.916), (0.5998, -0.398, 0.5813), (5.787, 0.3211, 0.6646), (0.7038, -1.11, 1.1), (0.8708, -0.3695, 0.725), (0.4722, 0.8743, -1.37), (0.881, 1.483, -2.097), (-0.3793, -1.164, 0.8221), (-1.759, 0.6564, -1.836), (1.281, -0.9273, 1.379), (5.095, 1.496, -1.574), (0.3532, 1.156, -2.239), (-0.03189, 0.886, -1.549), (-0.01264, 0.5349, -1.343), (3.784, 1.546, -1.53), (-1.302, -1.292, 1.243), (-0.3727, 0.7902, -1.443), (1.941, 1.309, -1.354), (-0.909, -1.393, 1.171), (3.944, 0.3659, 0.9668), (-0.2425, -0.5557, 0.6317), (0.3719, 1.041, -1.536), (0.3069, 1.593, -2.171), (-0.3338, 0.7033, -1.265), (4.096, 0.5902, -0.2871), (1.326, 1.283, -1.359), (4.891, 1.829, -1.332), (4.994, 0.9886, -0.5163), (5.389, 1.643, -1.33), (-0.1333, -0.6955, 0.8009), (-1.9, 1.047, -1.659), (-0.008058, 0.888, -1.21), (1.784, -0.3867, 0.7203), (-0.3653, 0.8245, -1.277), (5.228, 0.9825, -0.2275), (-0.7298, -1.049, 1.662), (0.493, 1.175, -1.138), (0.7063, 1.223, -1.267), (0.6227, 1.899, -1.76), (5.006, 0.76, -0.01883), (1.217, -0.6135, 1.509), (-1.749, 1.368, -1.467), (4.175, 0.8812, 0.1677), (3.68, 1.983, -1.123), (4.029, 1.322, -0.4231), (4.468, 0.5078, 0.9315), (3.916, 1.81, -1.216), (5.278, 1.999, -1.038), (0.6346, -0.3904, 0.9998), (-1.912, 1.181, -1.223), (1.411, -0.1753, 0.8577), (4.639, 0.9201, 0.1498), (5.668, 0.8467, 0.8913), (0.2801, -0.03696, 0.6697), (-1.32, -0.7335, 1.246), (0.3321, 1.528, -1.407), (3.958, 1.042, 0.1072), (5.004, 0.7259, 1.124), (-1.841, 0.8092, -0.667), (2.839, 1.724, -1.061), (-0.922, 1.377, -1.178), (5.389, 1.805, -0.509), (5.526, 1.336, 0.07308), (1.266, 0.08316, 0.7628), (5.166, 1.422, -0.1354), (1.83, 1.614, -0.9681), (2.085, 0.2553, 0.8835), (5.131, 1.338, 0.3052), (4.344, 1.624, -0.5323), (0.1247, -0.3802, 1.135), (-1.597, 1.417, -1.19), (-0.5447, 1.136, -0.9703), (3.087, 0.3085, 0.856), (4.605, 1.992, -1.017), (4.762, 1.671, -0.2661), (-0.5815, -0.2545, 0.9716), (0.2843, 1.15, -0.8868), (5.117, 2.043, -0.6298), (4.745, 1.218, 0.4141), (5.479, 0.7704, 0.8863)], [], [(2, 4, 1), (0, 7, 1), (7, 0, 8), (3, 0, 1), (1, 7, 2), (3, 5, 0), (34, 4, 2), (7, 8, 6), (14, 4, 24), (4, 3, 1), (2, 7, 18), (18, 7, 11), (13, 11, 12), (2, 18, 10), (11, 7, 6), (12, 22, 13), (10, 9, 16), (15, 17, 9), (22, 15, 9), (9, 17, 16), (8, 0, 45), (3, 4, 14), (18, 11, 9), (19, 11, 21), (11, 6, 21), (2, 10, 34), (9, 11, 22), (11, 13, 22), (18, 9, 10), (12, 11, 19), (16, 17, 20), (41, 29, 26), (22, 12, 32), (22, 25, 15), (22, 32, 25), (29, 41, 31), (27, 29, 31), (25, 17, 15), (35, 45, 0), (19, 47, 12), (8, 23, 6), (17, 25, 33), (56, 32, 12), (32, 39, 25), (30, 41, 26), (50, 5, 3), (21, 6, 23), (47, 56, 12), (35, 0, 5), (38, 44, 42), (42, 44, 41), (33, 25, 40), (39, 32, 27), (20, 17, 33), (29, 27, 37), (4, 34, 24), (32, 51, 27), (31, 43, 27), (31, 41, 44), (36, 32, 56), (48, 44, 38), (51, 37, 27), (25, 39, 55), (25, 38, 40), (38, 25, 46), (43, 39, 27), (28, 10, 16), (62, 21, 58), (58, 21, 23), (38, 42, 40), (45, 75, 8), (51, 32, 36), (73, 19, 21), (48, 38, 46), (3, 14, 50), (42, 49, 40), (31, 44, 53), (47, 19, 59), (26, 29, 60), (43, 31, 53), (26, 54, 30), (51, 36, 57), (42, 41, 30), (70, 35, 5), (25, 55, 46), (33, 40, 20), (52, 47, 59), (62, 73, 21), (37, 51, 60), (46, 61, 48), (72, 26, 60), (10, 63, 34), (62, 35, 70), (50, 14, 24), (73, 62, 70), (69, 24, 34), (28, 66, 10), (56, 47, 79), (23, 67, 58), (37, 60, 29), (19, 68, 59), (62, 74, 35), (28, 16, 65), (54, 26, 72), (82, 69, 34), (95, 45, 35), (71, 65, 16), (44, 48, 53), (68, 19, 73), (51, 57, 60), (70, 5, 50), (49, 42, 64), (52, 79, 47), (23, 8, 75), (20, 94, 16), (34, 63, 82), (90, 30, 54), (74, 78, 95), (35, 74, 95), (55, 86, 46), (55, 39, 43), (80, 77, 24), (80, 24, 69), (48, 61, 101), (57, 36, 76), (77, 50, 24), (93, 23, 75), (68, 73, 84), (28, 65, 66), (67, 23, 93), (45, 85, 75), (43, 53, 89), (61, 46, 86), (90, 54, 72), (76, 36, 56), (80, 69, 65), (45, 95, 85), (58, 83, 62), (105, 56, 79), (73, 70, 84), (63, 10, 66), (59, 87, 52), (55, 43, 89), (83, 58, 67), (16, 94, 71), (72, 60, 88), (66, 65, 110), (81, 94, 20), (91, 65, 69), (93, 75, 85), (20, 40, 81), (92, 84, 70), (101, 53, 48), (62, 83, 74), (57, 76, 60), (71, 80, 65), (102, 71, 94), (90, 72, 88), (70, 50, 92), (69, 82, 91), (59, 68, 87), (85, 95, 93), (84, 100, 68), (80, 71, 97), (77, 80, 97), (53, 96, 89), (83, 67, 98), (67, 93, 98), (104, 61, 86), (53, 101, 96), (56, 105, 76), (88, 60, 76), (74, 83, 117), (83, 98, 99), (103, 84, 92), (110, 65, 91), (117, 83, 99), (86, 55, 106), (104, 101, 61), (79, 52, 87), (40, 49, 107), (77, 116, 50), (136, 55, 89), (87, 68, 100), (95, 78, 133), (123, 30, 90), (109, 90, 88), (88, 76, 108), (136, 106, 55), (81, 40, 107), (50, 111, 92), (118, 86, 106), (108, 76, 105), (112, 94, 125), (103, 92, 111), (93, 95, 133), (104, 113, 101), (89, 96, 126), (102, 94, 112), (131, 110, 91), (87, 117, 99), (78, 74, 122), (49, 64, 114), (104, 86, 118), (49, 114, 119), (90, 109, 123), (77, 97, 116), (82, 63, 115), (98, 93, 133), (66, 115, 63), (79, 87, 127), (105, 79, 121), (74, 117, 122), (82, 115, 137), (121, 79, 127), (97, 71, 102), (108, 135, 88), (81, 128, 94), (100, 84, 103), (124, 114, 64), (124, 64, 123), (137, 131, 91), (112, 66, 110), (127, 99, 98), (66, 112, 125), (133, 138, 98), (99, 127, 87), (96, 101, 129), (107, 49, 119), (133, 78, 122), (136, 130, 106), (125, 115, 66), (117, 87, 100), (98, 138, 127), (88, 135, 109), (125, 138, 115), (94, 128, 125), (131, 97, 102), (102, 112, 110), (110, 131, 102), (100, 103, 132), (131, 116, 97), (133, 115, 138), (91, 82, 137), (116, 131, 137), (126, 96, 129), (137, 115, 133), (50, 120, 111), (105, 135, 108), (105, 134, 118), (134, 105, 121), (121, 127, 134), (137, 133, 120), (128, 81, 134), (50, 137, 120), (104, 140, 113), (117, 100, 132), (114, 141, 119), (130, 135, 105), (130, 105, 106), (128, 134, 127), (111, 120, 132), (129, 101, 113), (89, 126, 136), (105, 118, 106), (107, 104, 81), (81, 104, 118), (122, 117, 132), (109, 139, 123), (127, 138, 125), (124, 123, 126), (103, 111, 132), (118, 134, 81), (133, 132, 120), (136, 135, 130), (125, 128, 127), (129, 141, 124), (122, 132, 133), (124, 141, 114), (109, 135, 139), (126, 123, 139), (124, 126, 129), (50, 116, 137), (140, 104, 107), (113, 140, 129), (139, 135, 136), (136, 126, 139), (129, 119, 141), (140, 107, 119), (129, 140, 119), (30, 123, 64), (42, 30, 64)])
me_model_002.polygons.foreach_set('use_smooth', [True] * 292)
_uv = me_model_002.uv_layers.new(name='UVMap.001')
_uv.uv.foreach_set('vector', [0.2851, 0.4853, 0.297, 0.5223, 0.2237, 0.5336, 0.1539, 0.5183, 0.1758, 0.4789, 0.2237, 0.5336, 0.1758, 0.4789, 0.1539, 0.5183, 0.1268, 0.4697, 0.1939, 0.5854, 0.1539, 0.5183, 0.2237, 0.5336, 0.2237, 0.5336, 0.1758, 0.4789, 0.2851, 0.4853, 0.1939, 0.5854, 0.1451, 0.6249, 0.1539, 0.5183, 0.3233, 0.5228, 0.297, 0.5223, 0.2851, 0.4853, 0.1758, 0.4789, 0.1268, 0.4697, 0.1245, 0.4166, 0.299, 0.5969, 0.297, 0.5223, 0.329, 0.5793, 0.297, 0.5223, 0.1939, 0.5854, 0.2237, 0.5336, 0.2851, 0.4853, 0.1758, 0.4789, 0.2558, 0.4282, 0.2558, 0.4282, 0.1758, 0.4789, 0.1488, 0.3566, 0.1881, 0.3029, 0.1488, 0.3566, 0.1172, 0.2929, 0.2851, 0.4853, 0.2558, 0.4282, 0.3093, 0.3983, 0.1488, 0.3566, 0.1758, 0.4789, 0.1245, 0.4166, 0.1172, 0.2929, 0.1882, 0.2721, 0.1881, 0.3029, 0.3093, 0.3983, 0.2695, 0.3423, 0.3265, 0.3252, 0.2418, 0.2777, 0.2807, 0.2529, 0.2695, 0.3423, 0.1882, 0.2721, 0.2418, 0.2777, 0.2695, 0.3423, 0.2695, 0.3423, 0.2807, 0.2529, 0.3265, 0.3252, 0.1268, 0.4697, 0.1539, 0.5183, 0.1247, 0.512, 0.1939, 0.5854, 0.297, 0.5223, 0.299, 0.5969, 0.2558, 0.4282, 0.1488, 0.3566, 0.2695, 0.3423, 0.0701, 0.3762, 0.1488, 0.3566, 0.09594, 0.4115, 0.1488, 0.3566, 0.1245, 0.4166, 0.09594, 0.4115, 0.2851, 0.4853, 0.3093, 0.3983, 0.3233, 0.5228, 0.2695, 0.3423, 0.1488, 0.3566, 0.1882, 0.2721, 0.1488, 0.3566, 0.1881, 0.3029, 0.1882, 0.2721, 0.2558, 0.4282, 0.2695, 0.3423, 0.3093, 0.3983, 0.1172, 0.2929, 0.1488, 0.3566, 0.0701, 0.3762, 0.3265, 0.3252, 0.2807, 0.2529, 0.321, 0.2897, 0.188, 0.01619, 0.09956, 0.07648, 0.1004, 0.04941, 0.1882, 0.2721, 0.1172, 0.2929, 0.1149, 0.1625, 0.1882, 0.2721, 0.2496, 0.154, 0.2418, 0.2777, 0.1882, 0.2721, 0.1149, 0.1625, 0.2496, 0.154, 0.09956, 0.07648, 0.188, 0.01619, 0.1892, 0.05838, 0.1456, 0.09881, 0.09956, 0.07648, 0.1892, 0.05838, 0.2496, 0.154, 0.2807, 0.2529, 0.2418, 0.2777, 0.1101, 0.5472, 0.1247, 0.512, 0.1539, 0.5183, 0.0701, 0.3762, 0.09723, 0.3209, 0.1172, 0.2929, 0.1268, 0.4697, 0.1145, 0.4282, 0.1245, 0.4166, 0.2807, 0.2529, 0.2496, 0.154, 0.3179, 0.1619, 0.09739, 0.238, 0.1149, 0.1625, 0.1172, 0.2929, 0.1149, 0.1625, 0.1756, 0.1433, 0.2496, 0.154, 0.1195, 0.01694, 0.188, 0.01619, 0.1004, 0.04941, 0.2352, 0.6501, 0.1451, 0.6249, 0.1939, 0.5854, 0.09594, 0.4115, 0.1245, 0.4166, 0.1145, 0.4282, 0.09723, 0.3209, 0.09739, 0.238, 0.1172, 0.2929, 0.1101, 0.5472, 0.1539, 0.5183, 0.1451, 0.6249, 0.2683, 0.1046, 0.2174, 0.05883, 0.3146, 0.004364, 0.3146, 0.004364, 0.2174, 0.05883, 0.188, 0.01619, 0.3179, 0.1619, 0.2496, 0.154, 0.3168, 0.1407, 0.1756, 0.1433, 0.1149, 0.1625, 0.1456, 0.09881, 0.321, 0.2897, 0.2807, 0.2529, 0.3179, 0.1619, 0.09956, 0.07648, 0.1456, 0.09881, 0.09902, 0.09483, 0.297, 0.5223, 0.3233, 0.5228, 0.329, 0.5793, 0.1149, 0.1625, 0.1049, 0.1357, 0.1456, 0.09881, 0.1892, 0.05838, 0.1767, 0.09653, 0.1456, 0.09881, 0.1892, 0.05838, 0.188, 0.01619, 0.2174, 0.05883, 0.09055, 0.1765, 0.1149, 0.1625, 0.09739, 0.238, 0.2338, 0.08132, 0.2174, 0.05883, 0.2683, 0.1046, 0.1049, 0.1357, 0.09902, 0.09483, 0.1456, 0.09881, 0.2496, 0.154, 0.1756, 0.1433, 0.1947, 0.1339, 0.2496, 0.154, 0.2683, 0.1046, 0.3168, 0.1407, 0.2683, 0.1046, 0.2496, 0.154, 0.2406, 0.1338, 0.1767, 0.09653, 0.1756, 0.1433, 0.1456, 0.09881, 0.3474, 0.4063, 0.3093, 0.3983, 0.3265, 0.3252, 0.07138, 0.4624, 0.09594, 0.4115, 0.09485, 0.434, 0.09485, 0.434, 0.09594, 0.4115, 0.1145, 0.4282, 0.2683, 0.1046, 0.3146, 0.004364, 0.3168, 0.1407, 0.1247, 0.512, 0.1238, 0.4851, 0.1268, 0.4697, 0.1049, 0.1357, 0.1149, 0.1625, 0.09055, 0.1765, 0.03949, 0.4484, 0.0701, 0.3762, 0.09594, 0.4115, 0.2338, 0.08132, 0.2683, 0.1046, 0.2406, 0.1338, 0.1939, 0.5854, 0.299, 0.5969, 0.2352, 0.6501, 0.3146, 0.004364, 0.3256, 0.0519, 0.3168, 0.1407, 0.1892, 0.05838, 0.2174, 0.05883, 0.1981, 0.06809, 0.09723, 0.3209, 0.0701, 0.3762, 0.05332, 0.3781, 0.1004, 0.04941, 0.09956, 0.07648, 0.09366, 0.08482, 0.1767, 0.09653, 0.1892, 0.05838, 0.1981, 0.06809, 0.1004, 0.04941, 0.1098, 0.02395, 0.1195, 0.01694, 0.1049, 0.1357, 0.09055, 0.1765, 0.09487, 0.1441, 0.3146, 0.004364, 0.188, 0.01619, 0.1195, 0.01694, 0.07739, 0.619, 0.1101, 0.5472, 0.1451, 0.6249, 0.2496, 0.154, 0.1947, 0.1339, 0.2406, 0.1338, 0.3179, 0.1619, 0.3168, 0.1407, 0.321, 0.2897, 0.0823, 0.3507, 0.09723, 0.3209, 0.05332, 0.3781, 0.07138, 0.4624, 0.03949, 0.4484, 0.09594, 0.4115, 0.09902, 0.09483, 0.1049, 0.1357, 0.09366, 0.08482, 0.2406, 0.1338, 0.2308, 0.1012, 0.2338, 0.08132, 0.8234, 0.08331, 0.8281, 0.08637, 0.8258, 0.1135, 0.6123, 0.449, 0.6178, 0.4495, 0.609, 0.4903, 0.07138, 0.4624, 0.1101, 0.5472, 0.07739, 0.619, 0.2352, 0.6501, 0.299, 0.5969, 0.329, 0.5793, 0.03949, 0.4484, 0.07138, 0.4624, 0.07739, 0.619, 0.3503, 0.5331, 0.329, 0.5793, 0.3233, 0.5228, 0.3474, 0.4063, 0.3192, 0.423, 0.3093, 0.3983, 0.09739, 0.238, 0.09723, 0.3209, 0.09981, 0.318, 0.1145, 0.4282, 0.1092, 0.4392, 0.09485, 0.434, 0.8243, 0.1097, 0.8258, 0.1135, 0.8282, 0.1002, 0.0701, 0.3762, 0.03508, 0.3982, 0.05332, 0.3781, 0.07138, 0.4624, 0.09078, 0.4799, 0.1101, 0.5472, 0.3474, 0.4063, 0.3265, 0.3252, 0.3759, 0.4499, 0.1098, 0.02395, 0.1004, 0.04941, 0.1028, 0.04384, 0.3155, 0.5169, 0.3503, 0.5331, 0.3233, 0.5228, 0.1091, 0.5138, 0.1247, 0.512, 0.1101, 0.5472, 0.385, 0.3996, 0.3759, 0.4499, 0.3265, 0.3252, 0.2174, 0.05883, 0.2338, 0.08132, 0.1981, 0.06809, 0.03508, 0.3982, 0.0701, 0.3762, 0.03949, 0.4484, 0.1049, 0.1357, 0.09487, 0.1441, 0.09366, 0.08482, 0.07739, 0.619, 0.1451, 0.6249, 0.2352, 0.6501, 0.3256, 0.0519, 0.3146, 0.004364, 0.3113, 0.004573, 0.8238, 0.344, 0.8186, 0.3277, 0.8244, 0.3328, 0.1145, 0.4282, 0.1268, 0.4697, 0.1238, 0.4851, 0.5998, 0.3107, 0.5999, 0.3495, 0.589, 0.3353, 0.6046, 0.512, 0.6178, 0.4495, 0.6152, 0.5036, 0.1138, 0.01913, 0.1195, 0.01694, 0.1098, 0.02395, 0.09078, 0.4799, 0.1032, 0.5095, 0.1091, 0.5138, 0.1101, 0.5472, 0.09078, 0.4799, 0.1091, 0.5138, 0.1947, 0.1339, 0.227, 0.1355, 0.2406, 0.1338, 0.1947, 0.1339, 0.1756, 0.1433, 0.1767, 0.09653, 0.3847, 0.5813, 0.374, 0.6164, 0.329, 0.5793, 0.3847, 0.5813, 0.329, 0.5793, 0.3503, 0.5331, 0.6969, 0.09343, 0.6909, 0.1266, 0.6832, 0.0859, 0.09487, 0.1441, 0.09055, 0.1765, 0.08979, 0.1607, 0.374, 0.6164, 0.2352, 0.6501, 0.329, 0.5793, 0.1167, 0.48, 0.1145, 0.4282, 0.1238, 0.4851, 0.03508, 0.3982, 0.03949, 0.4484, 0.02481, 0.442, 0.3474, 0.4063, 0.3759, 0.4499, 0.3192, 0.423, 0.1092, 0.4392, 0.1145, 0.4282, 0.1167, 0.48, 0.1247, 0.512, 0.121, 0.5088, 0.1238, 0.4851, 0.1767, 0.09653, 0.1981, 0.06809, 0.1993, 0.0694, 0.2308, 0.1012, 0.2406, 0.1338, 0.227, 0.1355, 0.1138, 0.01913, 0.1098, 0.02395, 0.1028, 0.04384, 0.0881, 0.1594, 0.09055, 0.1765, 0.09739, 0.238, 0.3847, 0.5813, 0.3503, 0.5331, 0.3759, 0.4499, 0.1247, 0.512, 0.1091, 0.5138, 0.121, 0.5088, 0.09485, 0.434, 0.09137, 0.4457, 0.07138, 0.4624, 0.8159, 0.1754, 0.8274, 0.2471, 0.8211, 0.2912, 0.03949, 0.4484, 0.07739, 0.619, 0.02481, 0.442, 0.3102, 0.4369, 0.3093, 0.3983, 0.3192, 0.423, 0.8601, 0.3735, 0.8245, 0.3696, 0.8238, 0.344, 0.1947, 0.1339, 0.1767, 0.09653, 0.1993, 0.0694, 0.09137, 0.4457, 0.09485, 0.434, 0.1092, 0.4392, 0.589, 0.3353, 0.5999, 0.3495, 0.5442, 0.3883, 0.8238, 0.07922, 0.8258, 0.1135, 0.8193, 0.08421, 0.3192, 0.423, 0.3759, 0.4499, 0.3323, 0.4454, 0.3271, 0.1646, 0.3238, 0.3145, 0.321, 0.2897, 0.3294, 0.5086, 0.3759, 0.4499, 0.3503, 0.5331, 0.1167, 0.48, 0.1238, 0.4851, 0.121, 0.5088, 0.321, 0.2897, 0.3168, 0.1407, 0.3271, 0.1646, 0.06635, 0.6288, 0.02481, 0.442, 0.07739, 0.619, 0.6832, 0.0859, 0.7092, 0.08707, 0.6969, 0.09343, 0.07138, 0.4624, 0.09137, 0.4457, 0.09078, 0.4799, 0.09487, 0.1441, 0.09532, 0.1416, 0.09366, 0.08482, 0.385, 0.3996, 0.3847, 0.5813, 0.3759, 0.4499, 0.5488, 0.399, 0.5442, 0.3883, 0.5999, 0.3495, 0.1138, 0.01913, 0.1028, 0.04384, 0.1009, 0.04266, 0.07739, 0.619, 0.2352, 0.6501, 0.06635, 0.6288, 0.3503, 0.5331, 0.3155, 0.5169, 0.3294, 0.5086, 0.8601, 0.3735, 0.8863, 0.4011, 0.8245, 0.3696, 0.121, 0.5088, 0.1091, 0.5138, 0.1167, 0.48, 0.02481, 0.442, 0.02773, 0.4107, 0.03508, 0.3982, 0.3847, 0.5813, 0.385, 0.3996, 0.3979, 0.5766, 0.374, 0.6164, 0.3847, 0.5813, 0.3979, 0.5766, 0.7092, 0.08707, 0.7056, 0.06984, 0.7233, 0.08814, 0.8286, 0.4424, 0.8143, 0.4393, 0.8108, 0.4375, 0.1092, 0.4392, 0.1167, 0.48, 0.1095, 0.4447, 0.2411, 0.127, 0.2422, 0.1161, 0.2339, 0.1367, 0.7092, 0.08707, 0.6832, 0.0859, 0.7056, 0.06984, 0.09739, 0.238, 0.09283, 0.2174, 0.08979, 0.1607, 0.8193, 0.08421, 0.8258, 0.1135, 0.8214, 0.1334, 0.8271, 0.4767, 0.8286, 0.4424, 0.8444, 0.4441, 0.8286, 0.4424, 0.8108, 0.4375, 0.8198, 0.4145, 0.8522, 0.6014, 0.8707, 0.563, 0.8667, 0.5791, 0.3323, 0.4454, 0.3759, 0.4499, 0.3294, 0.5086, 0.8444, 0.4441, 0.8286, 0.4424, 0.8198, 0.4145, 0.6979, 0.1564, 0.7239, 0.1525, 0.7424, 0.1561, 0.2411, 0.127, 0.2418, 0.06338, 0.2422, 0.1161, 0.8211, 0.2912, 0.8238, 0.344, 0.8245, 0.3696, 0.5984, 0.1767, 0.5977, 0.07556, 0.6145, 0.1278, 0.5478, 0.5976, 0.5689, 0.5943, 0.6929, 0.6199, 0.7496, 0.09682, 0.7239, 0.1525, 0.7233, 0.08814, 0.8245, 0.3696, 0.8863, 0.4011, 0.8801, 0.4165, 0.8079, 0.5007, 0.8177, 0.5035, 0.7996, 0.516, 0.7587, 0.04336, 0.7911, 0.03686, 0.8053, 0.04435, 0.1062, 0.03534, 0.1138, 0.01913, 0.1022, 0.04939, 0.09892, 0.07094, 0.09581, 0.1405, 0.09916, 0.1141, 0.7496, 0.09682, 0.7424, 0.1561, 0.7239, 0.1525, 0.6103, 0.1761, 0.5984, 0.1767, 0.6145, 0.1278, 0.6929, 0.6199, 0.83, 0.618, 0.8504, 0.6184, 0.2275, 0.1411, 0.2132, 0.1429, 0.1964, 0.1408, 0.8177, 0.1599, 0.8285, 0.1721, 0.8159, 0.1754, 0.6046, 0.3803, 0.5999, 0.3495, 0.6257, 0.3847, 0.8522, 0.6014, 0.8504, 0.6184, 0.83, 0.618, 0.8051, 0.4835, 0.8099, 0.4948, 0.7996, 0.516, 0.2411, 0.127, 0.2431, 0.08886, 0.2418, 0.06338, 0.2004, 0.04885, 0.2145, 0.04277, 0.2127, 0.04101, 0.5488, 0.399, 0.5999, 0.3495, 0.6046, 0.3803, 0.5857, 0.4776, 0.5933, 0.4377, 0.6023, 0.5081, 0.8245, 0.3696, 0.8444, 0.4441, 0.8198, 0.4145, 0.8177, 0.5035, 0.8271, 0.4767, 0.8315, 0.5366, 0.5977, 0.07556, 0.6146, 0.03341, 0.6217, 0.03468, 0.2411, 0.127, 0.2339, 0.1367, 0.2275, 0.1411, 0.5977, 0.07556, 0.6217, 0.03468, 0.607, 0.08708, 0.8053, 0.04435, 0.804, 0.05341, 0.7587, 0.04336, 0.5478, 0.5976, 0.5348, 0.5524, 0.5689, 0.5943, 0.6098, 0.5099, 0.617, 0.4428, 0.6353, 0.4653, 0.1152, 0.4527, 0.1167, 0.48, 0.1156, 0.4993, 0.6088, 0.4164, 0.6353, 0.4653, 0.617, 0.4428, 0.8211, 0.2912, 0.8245, 0.3696, 0.8043, 0.3293, 0.8159, 0.1754, 0.8211, 0.2912, 0.8134, 0.2447, 0.8271, 0.4767, 0.8444, 0.4441, 0.8315, 0.5366, 0.6098, 0.5099, 0.6353, 0.4653, 0.6087, 0.5259, 0.8134, 0.2447, 0.8211, 0.2912, 0.8043, 0.3293, 0.5348, 0.5524, 0.5323, 0.4259, 0.5488, 0.399, 0.8177, 0.1599, 0.8043, 0.1046, 0.8193, 0.08421, 0.6103, 0.1761, 0.6222, 0.3174, 0.5999, 0.3495, 0.8801, 0.4165, 0.8941, 0.4363, 0.8522, 0.6014, 0.6988, 0.03907, 0.6217, 0.03468, 0.6146, 0.03341, 0.6988, 0.03907, 0.6146, 0.03341, 0.7587, 0.04336, 0.6087, 0.5259, 0.5857, 0.4776, 0.6023, 0.5081, 0.6046, 0.3803, 0.6088, 0.4164, 0.5933, 0.4377, 0.8043, 0.3293, 0.8198, 0.4145, 0.8108, 0.4375, 0.6088, 0.4164, 0.6046, 0.3803, 0.6257, 0.3847, 0.7996, 0.516, 0.7938, 0.4453, 0.8108, 0.4375, 0.8198, 0.4145, 0.8043, 0.3293, 0.8245, 0.3696, 0.2145, 0.04277, 0.2418, 0.06338, 0.2345, 0.04646, 0.3253, 0.1059, 0.3256, 0.0519, 0.3247, 0.07228, 0.7996, 0.516, 0.8177, 0.5035, 0.8315, 0.5366, 0.7496, 0.09682, 0.7629, 0.1257, 0.7424, 0.1561, 0.6257, 0.3847, 0.6353, 0.4653, 0.6088, 0.4164, 0.8444, 0.4441, 0.8245, 0.3696, 0.8801, 0.4165, 0.8108, 0.4375, 0.7938, 0.4453, 0.8043, 0.3293, 0.8193, 0.08421, 0.8043, 0.1046, 0.804, 0.05341, 0.6257, 0.3847, 0.7938, 0.4453, 0.6353, 0.4653, 0.5999, 0.3495, 0.6222, 0.3174, 0.6257, 0.3847, 0.5857, 0.4776, 0.5348, 0.5524, 0.5488, 0.399, 0.5488, 0.399, 0.6046, 0.3803, 0.5933, 0.4377, 0.5933, 0.4377, 0.5857, 0.4776, 0.5488, 0.399, 0.8801, 0.4165, 0.8522, 0.6014, 0.8282, 0.5869, 0.5857, 0.4776, 0.5689, 0.5943, 0.5348, 0.5524, 0.7996, 0.516, 0.6353, 0.4653, 0.7938, 0.4453, 0.6023, 0.5081, 0.6098, 0.5099, 0.6087, 0.5259, 0.5689, 0.5943, 0.5857, 0.4776, 0.6087, 0.5259, 0.2127, 0.04101, 0.2145, 0.04277, 0.2345, 0.04646, 0.6087, 0.5259, 0.6353, 0.4653, 0.7996, 0.516, 0.6929, 0.6199, 0.7755, 0.6171, 0.83, 0.618, 0.8159, 0.1754, 0.8043, 0.1046, 0.8177, 0.1599, 0.8159, 0.1754, 0.6161, 0.2314, 0.6981, 0.1631, 0.6161, 0.2314, 0.8159, 0.1754, 0.8134, 0.2447, 0.8134, 0.2447, 0.8043, 0.3293, 0.6161, 0.2314, 0.6087, 0.5259, 0.7996, 0.516, 0.7755, 0.6171, 0.6222, 0.3174, 0.6103, 0.1761, 0.6161, 0.2314, 0.6929, 0.6199, 0.6087, 0.5259, 0.7755, 0.6171, 0.6793, 0.1489, 0.6736, 0.09923, 0.6802, 0.1141, 0.8444, 0.4441, 0.8801, 0.4165, 0.8282, 0.5869, 0.6217, 0.03468, 0.6188, 0.05377, 0.607, 0.08708, 0.7629, 0.1257, 0.8043, 0.1046, 0.8159, 0.1754, 0.7629, 0.1257, 0.8159, 0.1754, 0.7424, 0.1561, 0.6222, 0.3174, 0.6161, 0.2314, 0.8043, 0.3293, 0.83, 0.618, 0.7755, 0.6171, 0.8282, 0.5869, 0.2345, 0.04646, 0.2418, 0.06338, 0.2431, 0.08886, 0.7233, 0.08814, 0.7187, 0.06662, 0.7496, 0.09682, 0.8159, 0.1754, 0.6981, 0.1631, 0.7424, 0.1561, 0.6145, 0.1278, 0.6793, 0.1489, 0.6103, 0.1761, 0.6103, 0.1761, 0.6793, 0.1489, 0.6981, 0.1631, 0.8315, 0.5366, 0.8444, 0.4441, 0.8282, 0.5869, 0.804, 0.05341, 0.7806, 0.05955, 0.7587, 0.04336, 0.8043, 0.3293, 0.7938, 0.4453, 0.6257, 0.3847, 0.6988, 0.03907, 0.7587, 0.04336, 0.7187, 0.06662, 0.8522, 0.6014, 0.83, 0.618, 0.8282, 0.5869, 0.6981, 0.1631, 0.6161, 0.2314, 0.6103, 0.1761, 0.7996, 0.516, 0.8282, 0.5869, 0.7755, 0.6171, 0.7496, 0.09682, 0.8043, 0.1046, 0.7629, 0.1257, 0.6257, 0.3847, 0.6222, 0.3174, 0.8043, 0.3293, 0.6827, 0.06974, 0.6188, 0.05377, 0.6988, 0.03907, 0.8315, 0.5366, 0.8282, 0.5869, 0.7996, 0.516, 0.6988, 0.03907, 0.6188, 0.05377, 0.6217, 0.03468, 0.804, 0.05341, 0.8043, 0.1046, 0.7806, 0.05955, 0.7187, 0.06662, 0.7587, 0.04336, 0.7806, 0.05955, 0.6988, 0.03907, 0.7187, 0.06662, 0.6827, 0.06974, 0.6929, 0.6199, 0.5689, 0.5943, 0.6087, 0.5259, 0.6736, 0.09923, 0.6793, 0.1489, 0.6145, 0.1278, 0.6802, 0.1141, 0.6736, 0.09923, 0.6834, 0.08789, 0.7806, 0.05955, 0.8043, 0.1046, 0.7496, 0.09682, 0.7496, 0.09682, 0.7187, 0.06662, 0.7806, 0.05955, 0.6827, 0.06974, 0.607, 0.08708, 0.6188, 0.05377, 0.6736, 0.09923, 0.6145, 0.1278, 0.607, 0.08708, 0.6827, 0.06974, 0.6736, 0.09923, 0.607, 0.08708, 0.7911, 0.03686, 0.7587, 0.04336, 0.6146, 0.03341, 0.3146, 0.004364, 0.1195, 0.01694, 0.3113, 0.004573])
me_model_002.materials.append(mat_model_002)
me_model_002.use_remesh_preserve_volume = False
me_model_002.use_remesh_preserve_attributes = False
me_model_002.use_mirror_vertex_groups = False
me_model_002.update()

# ---- objects
ob_lowpolywhole = bpy.data.objects.new('lowPolyWhole', me_model)
ob_lamp = bpy.data.objects.new('Lamp', light_lamp)
ob_camera = bpy.data.objects.new('Camera', cam_camera)
ob_lowpolyhead = bpy.data.objects.new('lowPolyHead', me_model_001)
ob_lowpolybody = bpy.data.objects.new('lowPolyBody', me_model_002)

# ---- transforms, parenting, visibility, modifiers, constraints
ob_lowpolywhole.location = (0.0, 0.0, 0.0)
ob_lowpolywhole.rotation_euler = (1.571, 1.727, 2.208)
ob_lowpolywhole.lineart.crease_threshold = 0.0
ob_lamp.location = (11.43, 8.527, 2.358)
ob_lamp.rotation_euler = (0.6503, 0.05522, 1.866)
ob_lamp.lock_rotations_4d = False
ob_lamp.empty_display_type = 'ARROWS'
ob_lamp.color = (0.0, 0.0, 0.0, 0.0)
ob_lamp.lineart.crease_threshold = 0.0
ob_camera.location = (12.75, -6.508, 5.344)
ob_camera.rotation_euler = (1.109, 0.0, 0.8149)
ob_camera.lock_rotations_4d = False
ob_camera.empty_display_type = 'ARROWS'
ob_camera.color = (0.0, 0.0, 0.0, 0.0)
ob_camera.display_type = 'WIRE'
ob_camera.lineart.crease_threshold = 0.0
ob_lowpolyhead.location = (5.948, 0.0, 0.0)
ob_lowpolyhead.rotation_euler = (1.571, 1.727, 2.208)
ob_lowpolyhead.lineart.crease_threshold = 0.0
ob_lowpolybody.location = (6.141, 0.0, 0.0)
ob_lowpolybody.rotation_euler = (1.571, 1.727, 2.208)
ob_lowpolybody.lineart.crease_threshold = 0.0

# ---- collection membership
col_collection_1.objects.link(ob_lowpolywhole)
col_collection_1.objects.link(ob_lamp)
col_collection_1.objects.link(ob_camera)
col_collection_1.objects.link(ob_lowpolyhead)
col_collection_1.objects.link(ob_lowpolybody)

# ---- scene / render settings (as saved in the file)
scene.camera = ob_camera
scene.frame_start = 1; scene.frame_end = 250; scene.frame_set(0)
scene.render.engine = 'BLENDER_EEVEE_NEXT'
scene.render.resolution_percentage = 50
scene.render.dither_intensity = 0.0
scene.cycles.use_denoising = False
scene.cycles.samples = 128
scene.cycles.sampling_pattern = 'TABULATED_SOBOL'
scene.cycles.light_sampling_threshold = 0.0
scene.cycles.use_adaptive_sampling = False
scene.cycles.use_light_tree = False
scene.cycles.blur_glossy = 0.0
scene.cycles.sample_clamp_indirect = 0.0
scene.view_settings.view_transform = 'Standard'
bpy.context.view_layer.update()
